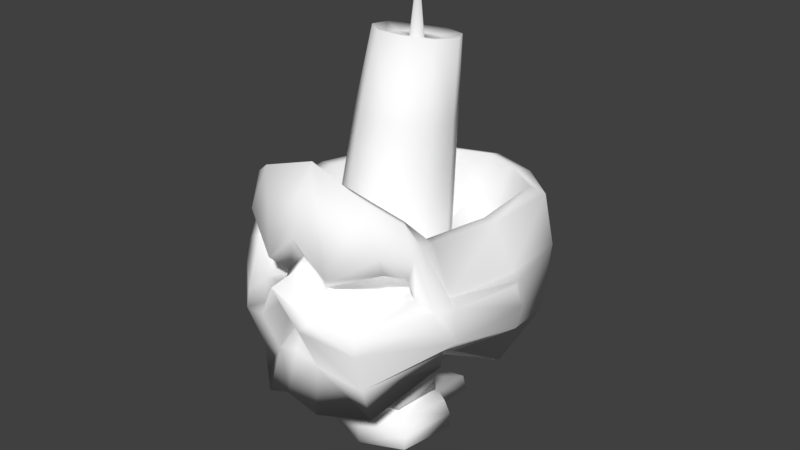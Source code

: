 # Source: head.blend  (saved by Blender 2.78.0; exported with 4.5.12 LTS)
import bpy
from mathutils import Matrix  # noqa: F401  (used for matrix-valued properties, if any)

bpy.ops.wm.read_factory_settings(use_empty=True)
scene = bpy.context.scene
scene.name = 'Scene'

# ---- collections
col_collection_1 = bpy.data.collections.new('Collection 1'); scene.collection.children.link(col_collection_1)

# ---- materials (node trees are filled in below, after node groups)
mat_ghost = bpy.data.materials.new('ghost')
mat_ghost.alpha_threshold = 0.0
mat_ghost.use_transparent_shadow = False
mat_ghost.diffuse_color = (1.0, 1.0, 1.0, 1.0)
mat_ghost.specular_color = (0.9, 0.9, 0.9)
mat_ghost.roughness = 0.5
mat_ghost.specular_intensity = 0.0

# ---- material node trees

# ---- world
world_world = bpy.data.worlds.new('World'); scene.world = world_world
world_world.color = (0.05088, 0.05088, 0.05088)
world_world.use_sun_shadow = False
world_world.sun_shadow_jitter_overblur = 0.0
world_world.cycles.sampling_method = 'MANUAL'

# ---- meshes
me_untitled = bpy.data.meshes.new('Untitled')
me_untitled.from_pydata([(9.897, -14.96, 46.32), (4.354, -20.12, 30.48), (18.32, -13.9, 30.31), (18.22, -5.745, 16.19), (17.56, -14.56, 34.29), (17.57, -8.155, 38.37), (4.542, -21.42, 28.55), (14.58, -17.48, 35.21), (14.49, -12.05, 43.12), (4.943, -25.62, 26.3), (11.13, -19.11, 26.25), (10.4, -18.74, 10.43), (12.37, -22.66, 24.4), (3.98, -27.21, 24.75), (22.52, -13.74, 25.43), (12.81, -22.96, 20.99), (20.82, 21.93, 12.79), (11.86, -20.1, 12.36), (4.254, -23.29, 16.03), (4.318, -20.87, 14.52), (6.456, -22.78, 33.42), (17.92, -13.38, 37.6), (14.72, -18.55, 38.63), (21.76, -12.87, 28.53), (23.56, -8.736, 21.32), (26.7, 6.211, 23.09), (10.85, -18.03, 48.01), (18.01, -11.53, 39.06), (16.59, -14.47, 44.04), (20.84, -7.482, 28.79), (25.32, 5.878, 26.89), (23.43, -9.592, 28.56), (16.36, 0.2508, 12.29), (23.32, 7.3, 28.35), (24.48, 8.014, 26.76), (20.49, 5.622, 37.81), (20.29, 25.71, 25.35), (18.45, 25.02, 35.72), (10.3, 34.43, 23.42), (9.347, 33.48, 34.89), (10.55, 34.52, 23.46), (10.51, 29.12, 9.333), (12.28, -11.74, 38.05), (15.39, -7.566, 38.24), (17.79, 6.136, 37.84), (14.84, 24.83, 36.32), (6.285, 31.24, 35.86), (6.421, -14.41, 39.09), (7.647, -11.15, 32.06), (11.15, -7.324, 32.3), (13.5, 6.0, 29.57), (10.36, 22.62, 27.03), (4.292, 26.49, 22.5), (3.478, -12.61, 32.78), (-0.1293, -2.294, 24.49), (20.24, -8.346, 18.27), (25.51, 6.156, 17.98), (18.59, 11.83, 5.233), (18.48, -6.577, 13.2), (12.74, -19.01, 5.823), (5.634, -25.15, 7.238), (7.004, -9.523, 25.74), (15.63, -9.97, 29.55), (13.69, -9.938, 33.09), (9.708, -10.43, 32.77), (3.428, -16.46, 31.85), (3.411, -16.95, 28.77), (-0.1984, -28.78, 32.52), (-0.1984, -28.79, 32.49), (-0.1984, -20.77, 16.34), (-0.1984, -23.56, 39.71), (-0.1984, -18.01, 51.75), (-0.1984, 32.64, 7.662), (-0.1984, 36.66, 34.97), (-0.1984, 33.24, 36.09), (-0.1984, 28.33, 29.33), (-0.1984, 16.87, 24.7), (-0.1984, -3.54, 8.071), (-0.1984, -26.32, 10.08), (-0.1984, -4.3, 8.013), (-5.34, -25.62, 26.3), (-4.939, -21.42, 28.55), (-0.1984, -23.47, 33.24), (-18.71, -13.9, 30.31), (-11.53, -19.11, 26.25), (-12.77, -22.66, 24.4), (-22.15, -12.87, 28.53), (-18.32, -13.38, 37.6), (-17.96, -14.56, 34.29), (-15.12, -18.55, 38.63), (-14.97, -17.48, 35.21), (-4.751, -20.12, 30.48), (-0.1984, -19.57, 35.75), (-6.853, -22.78, 33.42), (-4.377, -27.21, 24.75), (-13.21, -22.96, 20.99), (-22.91, -13.74, 25.43), (-4.651, -23.29, 16.03), (-12.26, -20.1, 12.36), (-22.64, -8.736, 21.32), (-13.13, -19.01, 5.823), (-6.031, -25.15, 7.238), (-18.87, -6.577, 13.2), (-20.64, -8.346, 18.27), (-0.1984, -23.69, 17.87), (-0.1984, -23.62, 28.96), (-0.1984, -20.72, 24.15), (-22.51, -9.592, 28.56), (-18.41, -11.53, 39.06), (-16.98, -14.47, 44.04), (-11.24, -18.03, 48.01), (-27.1, 6.211, 23.09), (-25.72, 5.878, 26.89), (-25.9, 6.932, 20.22), (-21.24, -7.482, 28.79), (-17.97, -8.155, 38.37), (-14.89, -12.05, 43.12), (-10.29, -14.96, 46.32), (-0.1984, -15.04, 48.44), (-24.88, 8.014, 26.76), (-23.71, 7.3, 26.96), (-20.89, 5.622, 37.81), (-20.69, 25.71, 25.35), (-18.85, 25.02, 35.72), (-21.21, 21.93, 12.79), (-10.94, 34.52, 23.46), (-10.7, 34.43, 23.42), (-9.743, 33.48, 34.89), (-10.91, 29.12, 9.333), (-0.1984, 37.97, 23.94), (-3.875, -12.61, 32.78), (-8.044, -11.15, 32.06), (-11.54, -7.324, 32.3), (-0.2676, -2.294, 24.49), (-0.1984, -4.776, 26.81), (-0.1984, -12.55, 34.01), (-15.79, -7.566, 38.24), (-12.68, -11.74, 38.05), (-18.18, 6.136, 37.84), (-15.24, 24.83, 36.32), (-6.681, 31.24, 35.86), (-6.818, -14.41, 39.09), (-13.89, 6.0, 29.57), (-10.76, 22.62, 27.03), (-4.689, 26.49, 22.5), (-0.1984, 4.611, 24.55), (-18.62, -5.745, 16.19), (-18.99, 11.83, 5.233), (-16.76, 0.4422, 13.87), (-0.1984, 17.12, 3.217), (-4.715, -20.87, 14.52), (-10.8, -18.74, 10.43), (-16.02, -9.97, 29.55), (-14.08, -9.938, 33.09), (-10.1, -10.43, 32.77), (-7.401, -9.523, 25.74), (-3.825, -16.46, 31.85), (-3.808, -16.95, 28.77), (-0.1984, -15.72, 40.25), (9.486, -5.711, -10.42), (9.486, 8.592, -13.12), (-11.68, -5.412, -10.44), (-11.68, 6.993, -13.17), (9.199, -2.921, -4.017), (9.199, 7.142, -5.944), (-8.411, -2.842, -3.117), (-8.411, 7.701, -5.08), (-1.098, -6.935, -13.12), (-1.098, 6.736, -16.11), (-1.098, 7.777, -4.216), (-1.098, -3.412, -2.374), (9.486, 8.581, -9.849), (9.486, -5.417, -7.669), (-11.68, 7.267, -10.04), (-11.68, -5.118, -7.695), (-0.9089, 21.36, -13.6), (-1.098, -7.173, -6.874), (-1.098, 10.26, -14.24), (-4.416, 10.36, -13.07), (-6.497, 10.49, -11.57), (-5.267, 11.16, -8.619), (-1.098, 11.26, -7.486), (4.685, 11.2, -8.213), (5.496, 10.54, -11.01), (2.542, 10.37, -12.95), (-0.9089, 19.94, -16.42), (-2.98, 20.02, -15.49), (-4.83, 20.11, -13.27), (-3.589, 20.39, -11.25), (-0.9089, 20.47, -10.36), (3.926, 20.53, -9.676), (4.936, 20.21, -12.11), (1.393, 20.03, -15.37), (7.294, -4.811, -2.391), (7.294, 6.673, -3.538), (-9.491, -4.573, -2.391), (-9.491, 5.414, -3.69), (7.066, -3.05, 2.858), (7.066, 5.032, 2.032), (-6.897, -3.05, 3.574), (-6.897, 5.414, 2.752), (-1.098, -5.591, -4.607), (-1.098, 5.414, -6.023), (-1.098, 5.414, 3.44), (-1.098, -3.551, 4.122), (7.294, 6.439, -0.9537), (7.294, -4.769, -0.1992), (-9.491, 5.414, -1.194), (-9.491, -4.531, -0.1992), (-0.9482, 16.79, -3.034), (-1.098, -6.21, 0.3076), (-1.098, 8.068, -4.302), (-3.729, 8.068, -3.372), (-5.379, 8.068, -2.184), (-4.404, 8.39, 0.1966), (-1.098, 8.39, 1.098), (3.487, 8.39, 0.5196), (4.13, 8.068, -1.733), (1.788, 8.068, -3.277), (-0.9482, 15.86, -5.362), (-2.59, 15.86, -4.622), (-4.057, 15.78, -2.863), (-3.073, 15.86, -1.244), (-0.9482, 15.86, -0.5321), (2.885, 15.86, 0.008221), (3.686, 15.78, -1.934), (0.8772, 15.86, -4.527), (-1.56, 14.95, 21.55), (-9.05, 12.27, 22.03), (-13.04, 5.467, 23.23), (-11.65, -2.263, 24.59), (-5.546, -7.308, 25.48), (2.425, -7.308, 25.48), (8.531, -2.263, 24.59), (9.915, 5.467, 23.23), (5.93, 12.27, 22.03), (-1.56, 19.24, 65.46), (-6.868, 17.34, 65.79), (-9.693, 12.52, 66.64), (-8.712, 7.046, 67.61), (-4.385, 3.47, 68.24), (1.264, 3.47, 68.24), (5.591, 7.046, 67.61), (6.572, 12.52, 66.64), (3.748, 17.34, 65.79), (-7.938, 16.01, 50.1), (-1.875, 18.34, 49.69), (-11.16, 10.12, 51.14), (-10.04, 3.411, 52.32), (-5.101, -0.9658, 53.1), (1.351, -0.9658, 53.1), (6.294, 3.411, 52.32), (7.414, 10.12, 51.14), (4.188, 16.01, 50.1), (-1.56, 16.52, 64.69), (-5.228, 15.2, 64.92), (-7.18, 11.87, 65.51), (-6.502, 8.089, 66.18), (-3.512, 5.618, 66.61), (0.3914, 5.618, 66.61), (3.382, 8.089, 66.18), (4.06, 11.87, 65.51), (2.108, 15.2, 64.92), (-1.56, 12.26, 65.44), (-2.452, 11.94, 65.5), (-2.926, 11.14, 65.64), (-2.761, 10.22, 65.8), (-2.035, 9.616, 65.91), (-1.086, 9.616, 65.91), (-0.3596, 10.22, 65.8), (-0.195, 11.14, 65.64), (-0.6691, 11.94, 65.5), (-3.184, 13.17, 78.56)], [], [(9, 6, 82, 67), (2, 10, 12, 23), (21, 4, 2, 23), (22, 7, 4, 21), (6, 1, 92, 82), (20, 1, 7, 22), (1, 20, 70, 92), (9, 13, 15, 12), (10, 6, 9, 12), (14, 23, 12, 15), (13, 18, 17, 15), (15, 17, 24, 14), (59, 17, 18, 60), (17, 59, 58, 55), (18, 104, 78, 60), (18, 105, 106), (23, 31, 27, 21), (21, 27, 28, 22), (22, 28, 26, 20), (20, 26, 71, 70), (23, 14, 24, 31), (25, 30, 31, 24), (24, 55, 56, 25), (17, 55, 24), (29, 5, 27, 31), (27, 5, 8, 28), (28, 8, 0, 26), (26, 0, 118, 71), (30, 34, 33, 29, 31), (29, 33, 35, 5), (34, 30, 25, 56), (34, 36, 33), (33, 36, 37, 35), (16, 36, 34, 56), (36, 40, 38), (36, 38, 39, 37), (16, 41, 40, 36), (40, 129, 38), (38, 129, 73, 39), (41, 72, 129, 40), (53, 48, 49, 54, 134, 135), (8, 5, 43, 42), (5, 35, 44, 43), (35, 37, 45, 44), (37, 39, 46, 45), (39, 73, 74, 46), (0, 8, 42, 47), (42, 43, 49, 48), (43, 44, 50, 49), (44, 45, 51, 50), (45, 46, 52, 51), (46, 74, 75, 52), (47, 42, 48, 53), (51, 52, 75, 76), (49, 50, 51, 76, 145, 54), (55, 3, 56), (57, 32, 77, 149), (60, 19, 11, 59), (59, 11, 3, 58), (32, 57, 16, 56), (3, 55, 58), (3, 32, 56), (32, 3, 11, 79, 77), (11, 19, 69, 79), (62, 63, 64, 61), (10, 2, 62, 61), (2, 4, 63, 62), (4, 7, 64, 63), (7, 1, 65, 64), (1, 6, 66, 65), (6, 10, 61, 66), (64, 65, 66, 61), (68, 13, 9, 67), (105, 18, 13, 68), (104, 18, 106), (118, 0, 47, 158), (158, 47, 53, 135), (72, 41, 16, 57, 149), (69, 19, 60, 78), (80, 67, 82, 81), (83, 86, 85, 84), (87, 86, 83, 88), (89, 87, 88, 90), (81, 82, 92, 91), (93, 89, 90, 91), (91, 92, 70, 93), (80, 85, 95, 94), (84, 85, 80, 81), (96, 95, 85, 86), (94, 95, 98, 97), (95, 96, 99, 98), (100, 101, 97, 98), (98, 103, 102, 100), (97, 101, 78, 104), (97, 106, 105), (86, 87, 108, 107), (87, 89, 109, 108), (89, 93, 110, 109), (93, 70, 71, 110), (86, 107, 99, 96), (111, 99, 107, 112), (99, 111, 113, 103), (98, 99, 103), (114, 107, 108, 115), (108, 109, 116, 115), (109, 110, 117, 116), (110, 71, 118, 117), (112, 107, 114, 120, 119), (114, 115, 121, 120), (119, 113, 111, 112), (119, 120, 122), (120, 121, 123, 122), (124, 113, 119, 122), (122, 126, 125), (122, 123, 127, 126), (124, 122, 125, 128), (125, 126, 129), (126, 127, 73, 129), (128, 125, 129, 72), (130, 135, 134, 133, 132, 131), (116, 137, 136, 115), (115, 136, 138, 121), (121, 138, 139, 123), (123, 139, 140, 127), (127, 140, 74, 73), (117, 141, 137, 116), (137, 131, 132, 136), (136, 132, 142, 138), (138, 142, 143, 139), (139, 143, 144, 140), (140, 144, 75, 74), (141, 130, 131, 137), (143, 76, 75, 144), (132, 133, 145, 76, 143, 142), (103, 113, 146), (147, 149, 77, 148), (101, 100, 151, 150), (100, 102, 146, 151), (148, 113, 124, 147), (146, 102, 103), (146, 113, 148), (148, 77, 79, 151, 146), (151, 79, 69, 150), (152, 155, 154, 153), (84, 155, 152, 83), (83, 152, 153, 88), (88, 153, 154, 90), (90, 154, 156, 91), (91, 156, 157, 81), (81, 157, 155, 84), (154, 155, 157, 156), (68, 67, 80, 94), (105, 68, 94, 97), (104, 106, 97), (118, 158, 141, 117), (158, 135, 130, 141), (72, 149, 147, 124, 128), (69, 78, 101, 150), (159, 167, 168, 160), (163, 164, 169, 170), (159, 160, 171, 172), (192, 185, 175, 191), (162, 161, 174, 173), (161, 167, 176, 174), (167, 161, 162, 168), (169, 166, 165, 170), (185, 186, 187, 175), (167, 159, 172, 176), (171, 164, 163, 172), (175, 189, 190, 191), (174, 165, 166, 173), (176, 170, 165, 174), (187, 188, 189, 175), (172, 163, 170, 176), (168, 162, 178, 177), (162, 173, 179, 178), (173, 166, 180, 179), (166, 169, 181, 180), (169, 164, 182, 181), (164, 171, 183, 182), (171, 160, 184, 183), (160, 168, 177, 184), (177, 178, 186, 185), (178, 179, 187, 186), (179, 180, 188, 187), (180, 181, 189, 188), (181, 182, 190, 189), (182, 183, 191, 190), (183, 184, 192, 191), (184, 177, 185, 192), (193, 201, 202, 194), (197, 198, 203, 204), (193, 194, 205, 206), (226, 219, 209, 225), (196, 195, 208, 207), (195, 201, 210, 208), (201, 195, 196, 202), (203, 200, 199, 204), (219, 220, 221, 209), (201, 193, 206, 210), (205, 198, 197, 206), (209, 223, 224, 225), (208, 199, 200, 207), (210, 204, 199, 208), (221, 222, 223, 209), (206, 197, 204, 210), (202, 196, 212, 211), (196, 207, 213, 212), (207, 200, 214, 213), (200, 203, 215, 214), (203, 198, 216, 215), (198, 205, 217, 216), (205, 194, 218, 217), (194, 202, 211, 218), (211, 212, 220, 219), (212, 213, 221, 220), (213, 214, 222, 221), (214, 215, 223, 222), (215, 216, 224, 223), (216, 217, 225, 224), (217, 218, 226, 225), (218, 211, 219, 226), (227, 228, 245, 246), (228, 229, 247, 245), (229, 230, 248, 247), (230, 231, 249, 248), (231, 232, 250, 249), (232, 233, 251, 250), (233, 234, 252, 251), (234, 235, 253, 252), (235, 227, 246, 253), (245, 237, 236, 246), (247, 238, 237, 245), (248, 239, 238, 247), (249, 240, 239, 248), (250, 241, 240, 249), (251, 242, 241, 250), (252, 243, 242, 251), (253, 244, 243, 252), (246, 236, 244, 253), (236, 237, 255, 254), (237, 238, 256, 255), (238, 239, 257, 256), (239, 240, 258, 257), (240, 241, 259, 258), (241, 242, 260, 259), (242, 243, 261, 260), (243, 244, 262, 261), (244, 236, 254, 262), (254, 255, 264, 263), (255, 256, 265, 264), (256, 257, 266, 265), (257, 258, 267, 266), (258, 259, 268, 267), (259, 260, 269, 268), (260, 261, 270, 269), (261, 262, 271, 270), (262, 254, 263, 271), (263, 264, 272), (264, 265, 272), (265, 266, 272), (266, 267, 272), (267, 268, 272), (268, 269, 272), (269, 270, 272), (270, 271, 272), (271, 263, 272)])
me_untitled.polygons.foreach_set('use_smooth', [True] * 267)
_uv = me_untitled.uv_layers.new(name='UVChannel_1')
_uv.uv.foreach_set('vector', [0.7275, 0.06645, 0.7218, 0.05695, 0.7296, 0.05808, 0.7372, 0.0675, 0.6939, 0.05193, 0.7117, 0.05714, 0.7179, 0.06548, 0.688, 0.05406, 0.6941, 0.04076, 0.6974, 0.04612, 0.6939, 0.05193, 0.688, 0.05406, 0.7109, 0.04342, 0.7081, 0.04711, 0.6974, 0.04612, 0.6941, 0.04076, 0.7218, 0.05695, 0.7211, 0.05164, 0.727, 0.04996, 0.7296, 0.05808, 0.7223, 0.04591, 0.7211, 0.05164, 0.7081, 0.04711, 0.7109, 0.04342, 0.7211, 0.05164, 0.7223, 0.04591, 0.7271, 0.04203, 0.727, 0.04996, 0.7275, 0.06645, 0.7298, 0.06938, 0.7178, 0.06891, 0.7179, 0.06548, 0.7117, 0.05714, 0.7218, 0.05695, 0.7275, 0.06645, 0.7179, 0.06548, 0.6892, 0.05881, 0.688, 0.05406, 0.7179, 0.06548, 0.7178, 0.06891, 0.7298, 0.06938, 0.7215, 0.07712, 0.7102, 0.07756, 0.7178, 0.06891, 0.7178, 0.06891, 0.7102, 0.07756, 0.6702, 0.06304, 0.6892, 0.05881, 0.7069, 0.08456, 0.7102, 0.07756, 0.7215, 0.07712, 0.723, 0.08497, 0.7102, 0.07756, 0.7069, 0.08456, 0.6623, 0.07838, 0.6686, 0.06999, 0.7215, 0.07712, 0.7224, 0.07795, 0.7267, 0.08215, 0.723, 0.08497, 0.7215, 0.07712, 0.7318, 0.07797, 0.727, 0.08245, 0.688, 0.05406, 0.6747, 0.05184, 0.6876, 0.03596, 0.6941, 0.04076, 0.6941, 0.04076, 0.6876, 0.03596, 0.7007, 0.03467, 0.7109, 0.04342, 0.7109, 0.04342, 0.7007, 0.03467, 0.7127, 0.03394, 0.7223, 0.04591, 0.7223, 0.04591, 0.7127, 0.03394, 0.7203, 0.02748, 0.7271, 0.04203, 0.688, 0.05406, 0.6892, 0.05881, 0.6702, 0.06304, 0.6747, 0.05184, 0.5961, 0.05348, 0.5982, 0.04633, 0.6747, 0.05184, 0.6702, 0.06304, 0.6702, 0.06304, 0.6686, 0.06999, 0.5952, 0.06313, 0.5961, 0.05348, 0.7102, 0.07756, 0.6686, 0.06999, 0.6702, 0.06304, 0.6653, 0.04706, 0.6722, 0.03076, 0.6876, 0.03596, 0.6747, 0.05184, 0.6876, 0.03596, 0.6722, 0.03076, 0.693, 0.02912, 0.7007, 0.03467, 0.7007, 0.03467, 0.693, 0.02912, 0.7064, 0.02812, 0.7127, 0.03394, 0.7127, 0.03394, 0.7064, 0.02812, 0.7146, 0.02145, 0.7203, 0.02748, 0.5982, 0.04633, 0.5868, 0.04507, 0.591, 0.04107, 0.6653, 0.04706, 0.6747, 0.05184, 0.6653, 0.04706, 0.591, 0.04107, 0.6014, 0.02286, 0.6722, 0.03076, 0.5868, 0.04507, 0.5982, 0.04633, 0.5961, 0.05348, 0.5952, 0.06313, 0.5868, 0.04507, 0.4905, 0.04167, 0.591, 0.04107, 0.591, 0.04107, 0.4905, 0.04167, 0.4933, 0.02062, 0.6014, 0.02286, 0.51, 0.0663, 0.4905, 0.04167, 0.5868, 0.04507, 0.5952, 0.06313, 0.4905, 0.04167, 0.4398, 0.04808, 0.4401, 0.04859, 0.4905, 0.04167, 0.4401, 0.04859, 0.441, 0.02519, 0.4933, 0.02062, 0.51, 0.0663, 0.4674, 0.07597, 0.4398, 0.04808, 0.4905, 0.04167, 0.4398, 0.04808, 0.412, 0.05329, 0.4401, 0.04859, 0.4401, 0.04859, 0.412, 0.05329, 0.4135, 0.02871, 0.441, 0.02519, 0.4674, 0.07597, 0.4411, 0.08783, 0.412, 0.05329, 0.4398, 0.04808, 0.8233, 0.7183, 0.8186, 0.7133, 0.8133, 0.7001, 0.8312, 0.6818, 0.8301, 0.6913, 0.8276, 0.7194, 0.8041, 0.7225, 0.8002, 0.7046, 0.8035, 0.7024, 0.8103, 0.718, 0.8002, 0.7046, 0.7973, 0.6507, 0.8011, 0.6491, 0.8035, 0.7024, 0.7973, 0.6507, 0.811, 0.581, 0.8153, 0.5832, 0.8011, 0.6491, 0.811, 0.581, 0.8283, 0.5615, 0.8297, 0.569, 0.8153, 0.5832, 0.8283, 0.5615, 0.84, 0.5537, 0.8387, 0.5642, 0.8297, 0.569, 0.8116, 0.735, 0.8041, 0.7225, 0.8103, 0.718, 0.8187, 0.727, 0.8103, 0.718, 0.8035, 0.7024, 0.8133, 0.7001, 0.8186, 0.7133, 0.8035, 0.7024, 0.8011, 0.6491, 0.8135, 0.6503, 0.8133, 0.7001, 0.8011, 0.6491, 0.8153, 0.5832, 0.825, 0.5938, 0.8135, 0.6503, 0.8153, 0.5832, 0.8297, 0.569, 0.8317, 0.5856, 0.825, 0.5938, 0.8297, 0.569, 0.8387, 0.5642, 0.837, 0.5807, 0.8317, 0.5856, 0.8187, 0.727, 0.8103, 0.718, 0.8186, 0.7133, 0.8233, 0.7183, 0.825, 0.5938, 0.8317, 0.5856, 0.837, 0.5807, 0.8347, 0.6137, 0.8133, 0.7001, 0.8135, 0.6503, 0.825, 0.5938, 0.8347, 0.6137, 0.8322, 0.6565, 0.8312, 0.6818, 0.6686, 0.06999, 0.657, 0.07517, 0.5952, 0.06313, 0.6654, 0.2446, 0.7062, 0.2449, 0.7197, 0.2662, 0.6477, 0.2686, 0.7942, 0.2546, 0.7784, 0.2589, 0.7713, 0.2502, 0.7736, 0.2442, 0.7736, 0.2442, 0.7713, 0.2502, 0.7268, 0.241, 0.7306, 0.2384, 0.6261, 0.08352, 0.5621, 0.08874, 0.51, 0.0663, 0.5952, 0.06313, 0.657, 0.07517, 0.6686, 0.06999, 0.6623, 0.07838, 0.657, 0.07517, 0.6261, 0.08352, 0.5952, 0.06313, 0.7062, 0.2449, 0.7268, 0.241, 0.7713, 0.2502, 0.7228, 0.2661, 0.7197, 0.2662, 0.7713, 0.2502, 0.7784, 0.2589, 0.7785, 0.2639, 0.7228, 0.2661, 0.2582, 0.9137, 0.2581, 0.9123, 0.2582, 0.9107, 0.2599, 0.9102, 0.2958, 0.9143, 0.2611, 0.9151, 0.2582, 0.9137, 0.2599, 0.9102, 0.2611, 0.9151, 0.2512, 0.9061, 0.2581, 0.9123, 0.2582, 0.9137, 0.2512, 0.9061, 0.2452, 0.8848, 0.2582, 0.9107, 0.2581, 0.9123, 0.2452, 0.8848, 0.2781, 0.8856, 0.265, 0.8965, 0.2582, 0.9107, 0.2781, 0.8856, 0.2911, 0.8946, 0.2708, 0.8978, 0.265, 0.8965, 0.2911, 0.8946, 0.2958, 0.9143, 0.2599, 0.9102, 0.2708, 0.8978, 0.2582, 0.9107, 0.265, 0.8965, 0.2708, 0.8978, 0.2599, 0.9102, 0.7372, 0.06773, 0.7298, 0.06938, 0.7275, 0.06645, 0.7372, 0.0675, 0.7318, 0.07797, 0.7215, 0.07712, 0.7298, 0.06938, 0.7372, 0.06773, 0.7224, 0.07795, 0.7215, 0.07712, 0.727, 0.08245, 0.8249, 0.7407, 0.8116, 0.735, 0.8187, 0.727, 0.8261, 0.731, 0.8261, 0.731, 0.8187, 0.727, 0.8233, 0.7183, 0.8276, 0.7194, 0.4411, 0.08783, 0.4674, 0.07597, 0.51, 0.0663, 0.5621, 0.08874, 0.5235, 0.1169, 0.7785, 0.2639, 0.7784, 0.2589, 0.7942, 0.2546, 0.7971, 0.2631, 0.7504, 0.1482, 0.7633, 0.1443, 0.7554, 0.159, 0.7449, 0.1627, 0.7071, 0.1755, 0.6986, 0.1736, 0.7374, 0.1519, 0.7307, 0.1648, 0.709, 0.1909, 0.6986, 0.1736, 0.7071, 0.1755, 0.7128, 0.1829, 0.7326, 0.1844, 0.709, 0.1909, 0.7128, 0.1829, 0.7279, 0.1796, 0.7449, 0.1627, 0.7554, 0.159, 0.7543, 0.1711, 0.7454, 0.1703, 0.7485, 0.1782, 0.7326, 0.1844, 0.7279, 0.1796, 0.7454, 0.1703, 0.7454, 0.1703, 0.7543, 0.1711, 0.7566, 0.1827, 0.7485, 0.1782, 0.7504, 0.1482, 0.7374, 0.1519, 0.7365, 0.1472, 0.7528, 0.1436, 0.7307, 0.1648, 0.7374, 0.1519, 0.7504, 0.1482, 0.7449, 0.1627, 0.6996, 0.167, 0.7365, 0.1472, 0.7374, 0.1519, 0.6986, 0.1736, 0.7528, 0.1436, 0.7365, 0.1472, 0.7242, 0.1371, 0.7395, 0.1351, 0.7365, 0.1472, 0.6996, 0.167, 0.673, 0.1644, 0.7242, 0.1371, 0.718, 0.1284, 0.7398, 0.1241, 0.7395, 0.1351, 0.7242, 0.1371, 0.7242, 0.1371, 0.6697, 0.157, 0.6595, 0.1468, 0.718, 0.1284, 0.7395, 0.1351, 0.7398, 0.1241, 0.7454, 0.127, 0.7406, 0.1337, 0.7395, 0.1351, 0.7458, 0.1264, 0.7534, 0.1314, 0.6986, 0.1736, 0.709, 0.1909, 0.7005, 0.1983, 0.681, 0.1792, 0.709, 0.1909, 0.7326, 0.1844, 0.7193, 0.1988, 0.7005, 0.1983, 0.7326, 0.1844, 0.7485, 0.1782, 0.7371, 0.1979, 0.7193, 0.1988, 0.7485, 0.1782, 0.7566, 0.1827, 0.75, 0.2059, 0.7371, 0.1979, 0.6986, 0.1736, 0.681, 0.1792, 0.673, 0.1644, 0.6996, 0.167, 0.5757, 0.187, 0.673, 0.1644, 0.681, 0.1792, 0.5796, 0.1956, 0.673, 0.1644, 0.5757, 0.187, 0.5691, 0.1814, 0.6697, 0.157, 0.7242, 0.1371, 0.673, 0.1644, 0.6697, 0.157, 0.6685, 0.1849, 0.681, 0.1792, 0.7005, 0.1983, 0.6798, 0.2062, 0.7005, 0.1983, 0.7193, 0.1988, 0.7087, 0.2076, 0.6798, 0.2062, 0.7193, 0.1988, 0.7371, 0.1979, 0.7286, 0.2078, 0.7087, 0.2076, 0.7371, 0.1979, 0.75, 0.2059, 0.7429, 0.2165, 0.7286, 0.2078, 0.5796, 0.1956, 0.681, 0.1792, 0.6685, 0.1849, 0.571, 0.2018, 0.5657, 0.199, 0.6685, 0.1849, 0.6798, 0.2062, 0.5876, 0.2263, 0.571, 0.2018, 0.5657, 0.199, 0.5691, 0.1814, 0.5757, 0.187, 0.5796, 0.1956, 0.5657, 0.199, 0.571, 0.2018, 0.4502, 0.2194, 0.571, 0.2018, 0.5876, 0.2263, 0.4568, 0.2441, 0.4502, 0.2194, 0.4691, 0.1866, 0.5691, 0.1814, 0.5657, 0.199, 0.4502, 0.2194, 0.4502, 0.2194, 0.3898, 0.2196, 0.3897, 0.2203, 0.4502, 0.2194, 0.4568, 0.2441, 0.3946, 0.2469, 0.3898, 0.2196, 0.4691, 0.1866, 0.4502, 0.2194, 0.3897, 0.2203, 0.4175, 0.1828, 0.3897, 0.2203, 0.3898, 0.2196, 0.3562, 0.2187, 0.3898, 0.2196, 0.3946, 0.2469, 0.3619, 0.2471, 0.3562, 0.2187, 0.4175, 0.1828, 0.3897, 0.2203, 0.3562, 0.2187, 0.3849, 0.1735, 0.832, 0.7193, 0.8276, 0.7194, 0.8301, 0.6913, 0.8301, 0.6822, 0.8456, 0.7037, 0.8377, 0.7155, 0.8498, 0.7282, 0.8447, 0.7221, 0.8554, 0.7083, 0.8586, 0.7119, 0.8586, 0.7119, 0.8554, 0.7083, 0.8643, 0.6528, 0.868, 0.6549, 0.868, 0.6549, 0.8643, 0.6528, 0.8573, 0.5874, 0.8614, 0.5865, 0.8614, 0.5865, 0.8573, 0.5874, 0.8464, 0.571, 0.8495, 0.564, 0.8495, 0.564, 0.8464, 0.571, 0.8387, 0.5642, 0.84, 0.5537, 0.8393, 0.7385, 0.8344, 0.7289, 0.8447, 0.7221, 0.8498, 0.7282, 0.8447, 0.7221, 0.8377, 0.7155, 0.8456, 0.7037, 0.8554, 0.7083, 0.8554, 0.7083, 0.8456, 0.7037, 0.8518, 0.6525, 0.8643, 0.6528, 0.8643, 0.6528, 0.8518, 0.6525, 0.8466, 0.5958, 0.8573, 0.5874, 0.8573, 0.5874, 0.8466, 0.5958, 0.8413, 0.5865, 0.8464, 0.571, 0.8464, 0.571, 0.8413, 0.5865, 0.837, 0.5807, 0.8387, 0.5642, 0.8344, 0.7289, 0.832, 0.7193, 0.8377, 0.7155, 0.8447, 0.7221, 0.8466, 0.5958, 0.8347, 0.6137, 0.837, 0.5807, 0.8413, 0.5865, 0.8456, 0.7037, 0.8301, 0.6822, 0.8322, 0.6565, 0.8347, 0.6137, 0.8466, 0.5958, 0.8518, 0.6525, 0.6697, 0.157, 0.5691, 0.1814, 0.653, 0.152, 0.6669, 0.2913, 0.6477, 0.2686, 0.7197, 0.2662, 0.7076, 0.2892, 0.7949, 0.2718, 0.7753, 0.2839, 0.7724, 0.2781, 0.7788, 0.2688, 0.7753, 0.2839, 0.733, 0.2934, 0.7288, 0.2909, 0.7724, 0.2781, 0.6095, 0.1484, 0.5691, 0.1814, 0.4691, 0.1866, 0.5268, 0.1496, 0.653, 0.152, 0.6595, 0.1468, 0.6697, 0.157, 0.653, 0.152, 0.5691, 0.1814, 0.6095, 0.1484, 0.7076, 0.2892, 0.7197, 0.2662, 0.7228, 0.2661, 0.7724, 0.2781, 0.7288, 0.2909, 0.7724, 0.2781, 0.7228, 0.2661, 0.7785, 0.2639, 0.7788, 0.2688, 0.7567, 0.4225, 0.76, 0.4245, 0.7607, 0.4264, 0.7584, 0.4246, 0.7884, 0.4224, 0.76, 0.4245, 0.7567, 0.4225, 0.7527, 0.4219, 0.7527, 0.4219, 0.7567, 0.4225, 0.7584, 0.4246, 0.7581, 0.4363, 0.7581, 0.4363, 0.7584, 0.4246, 0.7607, 0.4264, 0.7756, 0.4528, 0.7756, 0.4528, 0.7607, 0.4264, 0.7871, 0.4346, 0.8098, 0.4462, 0.8098, 0.4462, 0.7871, 0.4346, 0.7904, 0.433, 0.8068, 0.4357, 0.8068, 0.4357, 0.7904, 0.433, 0.76, 0.4245, 0.7884, 0.4224, 0.7607, 0.4264, 0.76, 0.4245, 0.7904, 0.433, 0.7871, 0.4346, 0.7632, 0.144, 0.7633, 0.1443, 0.7504, 0.1482, 0.7528, 0.1436, 0.7534, 0.1314, 0.7632, 0.144, 0.7528, 0.1436, 0.7395, 0.1351, 0.7406, 0.1337, 0.7458, 0.1264, 0.7395, 0.1351, 0.8249, 0.7407, 0.8261, 0.731, 0.8344, 0.7289, 0.8393, 0.7385, 0.8261, 0.731, 0.8276, 0.7194, 0.832, 0.7193, 0.8344, 0.7289, 0.3849, 0.1735, 0.4759, 0.1239, 0.5268, 0.1496, 0.4691, 0.1866, 0.4175, 0.1828, 0.7785, 0.2639, 0.7971, 0.2631, 0.7949, 0.2718, 0.7788, 0.2688, 0.5954, 0.9521, 0.6024, 0.9594, 0.5601, 0.9674, 0.5544, 0.9556, 0.5893, 0.9487, 0.5588, 0.9491, 0.5555, 0.9363, 0.5946, 0.9394, 0.5954, 0.9521, 0.5544, 0.9556, 0.5541, 0.9527, 0.5951, 0.9516, 0.4979, 0.9636, 0.4966, 0.9677, 0.4904, 0.9592, 0.4989, 0.9574, 0.7997, 0.7763, 0.8318, 0.7824, 0.8315, 0.7833, 0.7986, 0.7801, 0.8318, 0.7824, 0.8398, 0.7762, 0.8413, 0.7845, 0.8315, 0.7833, 0.8398, 0.7762, 0.8318, 0.7824, 0.7997, 0.7763, 0.8008, 0.762, 0.7921, 0.7981, 0.7954, 0.7874, 0.8275, 0.7886, 0.8317, 0.7951, 0.7428, 0.7626, 0.7438, 0.7655, 0.7441, 0.7693, 0.7375, 0.7679, 0.6024, 0.9594, 0.5954, 0.9521, 0.5951, 0.9516, 0.6057, 0.9505, 0.5541, 0.9527, 0.5588, 0.9491, 0.5893, 0.9487, 0.5951, 0.9516, 0.4904, 0.9592, 0.4929, 0.9513, 0.4973, 0.9556, 0.4989, 0.9574, 0.8315, 0.7833, 0.8275, 0.7886, 0.7954, 0.7874, 0.7986, 0.7801, 0.8413, 0.7845, 0.8317, 0.7951, 0.8275, 0.7886, 0.8315, 0.7833, 0.7441, 0.7693, 0.7422, 0.7716, 0.7396, 0.774, 0.7375, 0.7679, 0.5951, 0.9516, 0.5893, 0.9487, 0.5946, 0.9394, 0.6057, 0.9505, 0.8008, 0.762, 0.7997, 0.7763, 0.7858, 0.7703, 0.7859, 0.7648, 0.7997, 0.7763, 0.7986, 0.7801, 0.7849, 0.7757, 0.7858, 0.7703, 0.7986, 0.7801, 0.7954, 0.7874, 0.7808, 0.7813, 0.7849, 0.7757, 0.7954, 0.7874, 0.7921, 0.7981, 0.7777, 0.7882, 0.7808, 0.7813, 0.5555, 0.9363, 0.5588, 0.9491, 0.5427, 0.9483, 0.5402, 0.9388, 0.5588, 0.9491, 0.5541, 0.9527, 0.5458, 0.9537, 0.5427, 0.9483, 0.5541, 0.9527, 0.5544, 0.9556, 0.5466, 0.96, 0.5458, 0.9537, 0.5544, 0.9556, 0.5601, 0.9674, 0.5476, 0.9665, 0.5466, 0.96, 0.7859, 0.7648, 0.7858, 0.7703, 0.7438, 0.7655, 0.7428, 0.7626, 0.7858, 0.7703, 0.7849, 0.7757, 0.7441, 0.7693, 0.7438, 0.7655, 0.7849, 0.7757, 0.7808, 0.7813, 0.7422, 0.7716, 0.7441, 0.7693, 0.7808, 0.7813, 0.7777, 0.7882, 0.7396, 0.774, 0.7422, 0.7716, 0.5402, 0.9388, 0.5427, 0.9483, 0.4973, 0.9556, 0.4929, 0.9513, 0.5427, 0.9483, 0.5458, 0.9537, 0.4989, 0.9574, 0.4973, 0.9556, 0.5458, 0.9537, 0.5466, 0.96, 0.4979, 0.9636, 0.4989, 0.9574, 0.5466, 0.96, 0.5476, 0.9665, 0.4966, 0.9677, 0.4979, 0.9636, 0.7087, 0.8757, 0.7129, 0.8824, 0.6785, 0.8834, 0.676, 0.8735, 0.7053, 0.8727, 0.6815, 0.869, 0.6809, 0.8588, 0.7108, 0.8664, 0.7087, 0.8757, 0.676, 0.8735, 0.6766, 0.8712, 0.7089, 0.8754, 0.63, 0.8737, 0.6283, 0.8766, 0.6248, 0.8696, 0.6322, 0.8691, 0.9156, 0.5202, 0.8916, 0.5211, 0.8915, 0.5206, 0.9154, 0.5182, 0.8916, 0.5211, 0.8875, 0.5269, 0.8841, 0.5215, 0.8915, 0.5206, 0.8875, 0.5269, 0.8916, 0.5211, 0.9156, 0.5202, 0.9169, 0.5288, 0.9153, 0.507, 0.9154, 0.5136, 0.893, 0.5167, 0.8892, 0.5131, 0.9727, 0.5255, 0.971, 0.5226, 0.9696, 0.5188, 0.9772, 0.5193, 0.7129, 0.8824, 0.7087, 0.8757, 0.7089, 0.8754, 0.7172, 0.8759, 0.6766, 0.8712, 0.6815, 0.869, 0.7053, 0.8727, 0.7089, 0.8754, 0.6248, 0.8696, 0.6283, 0.8632, 0.6315, 0.8673, 0.6322, 0.8691, 0.8915, 0.5206, 0.893, 0.5167, 0.9154, 0.5136, 0.9154, 0.5182, 0.8841, 0.5215, 0.8892, 0.5131, 0.893, 0.5167, 0.8915, 0.5206, 0.9696, 0.5188, 0.9709, 0.5158, 0.9732, 0.5124, 0.9772, 0.5193, 0.7089, 0.8754, 0.7053, 0.8727, 0.7108, 0.8664, 0.7172, 0.8759, 0.9169, 0.5288, 0.9156, 0.5202, 0.9253, 0.5231, 0.9259, 0.5278, 0.9156, 0.5202, 0.9154, 0.5182, 0.925, 0.5192, 0.9253, 0.5231, 0.9154, 0.5182, 0.9154, 0.5136, 0.9267, 0.5145, 0.925, 0.5192, 0.9154, 0.5136, 0.9153, 0.507, 0.9273, 0.5082, 0.9267, 0.5145, 0.6809, 0.8588, 0.6815, 0.869, 0.6687, 0.8665, 0.6681, 0.8588, 0.6815, 0.869, 0.6766, 0.8712, 0.6699, 0.8709, 0.6687, 0.8665, 0.6766, 0.8712, 0.676, 0.8735, 0.6694, 0.8759, 0.6699, 0.8709, 0.676, 0.8735, 0.6785, 0.8834, 0.6692, 0.8811, 0.6694, 0.8759, 0.9259, 0.5278, 0.9253, 0.5231, 0.971, 0.5226, 0.9727, 0.5255, 0.9253, 0.5231, 0.925, 0.5192, 0.9696, 0.5188, 0.971, 0.5226, 0.925, 0.5192, 0.9267, 0.5145, 0.9709, 0.5158, 0.9696, 0.5188, 0.9267, 0.5145, 0.9273, 0.5082, 0.9732, 0.5124, 0.9709, 0.5158, 0.6681, 0.8588, 0.6687, 0.8665, 0.6315, 0.8673, 0.6283, 0.8632, 0.6687, 0.8665, 0.6699, 0.8709, 0.6322, 0.8691, 0.6315, 0.8673, 0.6699, 0.8709, 0.6694, 0.8759, 0.63, 0.8737, 0.6322, 0.8691, 0.6694, 0.8759, 0.6692, 0.8811, 0.6283, 0.8766, 0.63, 0.8737, 0.7548, 0.3414, 0.7678, 0.3394, 0.7648, 0.3755, 0.7547, 0.3769, 0.7678, 0.3394, 0.791, 0.3347, 0.7845, 0.3717, 0.7648, 0.3755, 0.791, 0.3347, 0.8169, 0.3299, 0.8068, 0.3676, 0.7845, 0.3717, 0.8169, 0.3299, 0.8355, 0.3276, 0.8226, 0.3654, 0.8068, 0.3676, 0.8355, 0.3276, 0.8448, 0.3309, 0.8299, 0.3685, 0.8226, 0.3654, 0.6738, 0.3264, 0.6925, 0.3289, 0.7023, 0.367, 0.6863, 0.3649, 0.6925, 0.3289, 0.7186, 0.334, 0.7248, 0.3714, 0.7023, 0.367, 0.7186, 0.334, 0.7418, 0.3391, 0.7446, 0.3754, 0.7248, 0.3714, 0.7418, 0.3391, 0.7548, 0.3414, 0.7547, 0.3769, 0.7446, 0.3754, 0.7648, 0.3755, 0.7641, 0.395, 0.7545, 0.3959, 0.7547, 0.3769, 0.7845, 0.3717, 0.781, 0.3922, 0.7641, 0.395, 0.7648, 0.3755, 0.8068, 0.3676, 0.7996, 0.3889, 0.781, 0.3922, 0.7845, 0.3717, 0.8226, 0.3654, 0.813, 0.3873, 0.7996, 0.3889, 0.8068, 0.3676, 0.8299, 0.3685, 0.8193, 0.3904, 0.813, 0.3873, 0.8226, 0.3654, 0.7023, 0.367, 0.7096, 0.3885, 0.6963, 0.3868, 0.6863, 0.3649, 0.7248, 0.3714, 0.7282, 0.392, 0.7096, 0.3885, 0.7023, 0.367, 0.7446, 0.3754, 0.7449, 0.395, 0.7282, 0.392, 0.7248, 0.3714, 0.7547, 0.3769, 0.7545, 0.3959, 0.7449, 0.395, 0.7446, 0.3754, 0.9228, 0.8726, 0.9308, 0.8674, 0.9377, 0.8711, 0.9322, 0.8747, 0.9308, 0.8674, 0.9479, 0.8673, 0.9495, 0.8711, 0.9377, 0.8711, 0.9479, 0.8673, 0.9664, 0.8709, 0.9623, 0.8735, 0.9495, 0.8711, 0.9664, 0.8709, 0.9778, 0.8777, 0.9702, 0.878, 0.9623, 0.8735, 0.9778, 0.8777, 0.977, 0.8845, 0.9696, 0.8826, 0.9702, 0.878, 0.8949, 0.9354, 0.903, 0.9246, 0.9078, 0.9254, 0.9022, 0.9328, 0.903, 0.9246, 0.9185, 0.9139, 0.9186, 0.918, 0.9078, 0.9254, 0.9185, 0.9139, 0.934, 0.9079, 0.9292, 0.9137, 0.9186, 0.918, 0.934, 0.9079, 0.943, 0.9096, 0.9353, 0.9149, 0.9292, 0.9137, 0.9322, 0.8747, 0.9377, 0.8711, 0.9483, 0.8767, 0.9469, 0.877, 0.9377, 0.8711, 0.9495, 0.8711, 0.9512, 0.8768, 0.9483, 0.8767, 0.9495, 0.8711, 0.9623, 0.8735, 0.9544, 0.8774, 0.9512, 0.8768, 0.9623, 0.8735, 0.9702, 0.878, 0.9565, 0.8782, 0.9544, 0.8774, 0.9702, 0.878, 0.9696, 0.8826, 0.9569, 0.8792, 0.9565, 0.8782, 0.9022, 0.9328, 0.9078, 0.9254, 0.9165, 0.9256, 0.915, 0.9272, 0.9078, 0.9254, 0.9186, 0.918, 0.9192, 0.9239, 0.9165, 0.9256, 0.9186, 0.918, 0.9292, 0.9137, 0.9219, 0.9227, 0.9192, 0.9239, 0.9292, 0.9137, 0.9353, 0.9149, 0.9234, 0.9226, 0.9219, 0.9227, 0.9469, 0.877, 0.9483, 0.8767, 0.9434, 0.8919, 0.9483, 0.8767, 0.9512, 0.8768, 0.9434, 0.8919, 0.9512, 0.8768, 0.9544, 0.8774, 0.9434, 0.8919, 0.9544, 0.8774, 0.9565, 0.8782, 0.9434, 0.8919, 0.9565, 0.8782, 0.9569, 0.8792, 0.9434, 0.8919, 0.915, 0.9272, 0.9165, 0.9256, 0.9324, 0.9357, 0.9165, 0.9256, 0.9192, 0.9239, 0.9324, 0.9357, 0.9192, 0.9239, 0.9219, 0.9227, 0.9324, 0.9357, 0.9219, 0.9227, 0.9234, 0.9226, 0.9324, 0.9357])
_uv.active_render = True
_uv = me_untitled.uv_layers.new(name='UVChannel_2')
_uv.uv.foreach_set('vector', [-0.1011, -0.6425, -0.4873, -0.626, 0.03783, 0.0, -0.3137, -0.6092, -0.2148, -0.8932, -0.1011, -0.6425, -0.2005, -0.7151, -0.3714, -0.9044, -0.5499, -0.8162, -0.5543, 0.03433, -0.2148, -0.8932, -0.3714, -0.9044, 0.1699, -0.8133, -0.4873, -0.626, -0.5543, 0.03433, -0.5499, -0.8162, -0.4873, -0.626, -0.2148, -0.8932, -0.1298, 0.2611, 0.03783, 0.0, -0.2765, -0.9605, -0.2148, -0.8932, -0.4873, -0.626, 0.1699, -0.8133, -0.2148, -0.8932, -0.2765, -0.9605, -0.2798, -0.5307, -0.1298, 0.2611, -0.1011, -0.6425, 0.451, -0.004483, -0.1298, -0.2611, -0.2005, -0.7151, -0.1011, -0.6425, -0.4873, -0.626, -0.1011, -0.6425, -0.2005, -0.7151, -0.28, -0.7723, -0.3714, -0.9044, -0.2005, -0.7151, -0.1298, -0.2611, 0.451, -0.004483, -0.3364, -0.6783, 0.1296, 0.6678, -0.1298, -0.2611, -0.1298, -0.2611, 0.1296, 0.6678, -0.8668, -0.498, -0.28, -0.7723, 0.4852, 0.2519, 0.1296, 0.6678, -0.3364, -0.6783, 0.07774, 0.3172, 0.1296, 0.6678, 0.4852, 0.2519, -0.2474, 0.2784, 0.1722, 0.5731, -0.3364, -0.6783, -0.9118, 0.0, 0.5452, -1.941e-08, 0.07774, 0.3172, -0.3364, -0.6783, -0.8908, 0.2186, -0.9348, 0.09851, -0.3714, -0.9044, 0.1469, -0.9854, -0.245, -0.9536, -0.5499, -0.8162, -0.5499, -0.8162, -0.245, -0.9536, -0.4381, -0.8983, 0.1699, -0.8133, 0.1699, -0.8133, -0.4381, -0.8983, -0.8908, -0.2186, -0.2765, -0.9605, -0.2765, -0.9605, -0.8908, -0.2186, -0.9546, -0.2919, -0.2798, -0.5307, -0.3714, -0.9044, -0.28, -0.7723, -0.8668, -0.498, 0.1469, -0.9854, 0.1515, 0.5658, -0.09055, -0.9532, 0.1469, -0.9854, -0.8668, -0.498, -0.8668, -0.498, 0.1722, 0.5731, 0.02879, 0.6638, 0.1515, 0.5658, 0.1296, 0.6678, 0.1722, 0.5731, -0.8668, -0.498, -0.2492, -0.9098, 0.03265, -0.5181, -0.245, -0.9536, 0.1469, -0.9854, -0.245, -0.9536, 0.03265, -0.5181, 0.2192, -0.4403, -0.4381, -0.8983, -0.4381, -0.8983, 0.2192, -0.4403, 0.5667, 0.0181, -0.8908, -0.2186, -0.8908, -0.2186, 0.5667, 0.0181, -0.9592, -4.153e-08, -0.9546, -0.2919, -0.09055, -0.9532, -0.03933, -0.7689, 0.04475, -0.864, -0.2492, -0.9098, 0.1469, -0.9854, -0.2492, -0.9098, 0.04475, -0.864, 0.03903, -0.7424, 0.03265, -0.5181, -0.03933, -0.7689, -0.09055, -0.9532, 0.1515, 0.5658, 0.02879, 0.6638, -0.03933, -0.7689, 0.08403, -0.8094, 0.04475, -0.864, 0.04475, -0.864, 0.08403, -0.8094, -0.01558, -0.9482, 0.03903, -0.7424, -0.1298, -0.2611, 0.08403, -0.8094, -0.03933, -0.7689, 0.02879, 0.6638, 0.08403, -0.8094, 0.1396, -0.8983, -0.09589, -0.4793, 0.08403, -0.8094, -0.09589, -0.4793, 0.02488, -0.7862, -0.01558, -0.9482, -0.1298, -0.2611, 0.001297, -0.6261, 0.1396, -0.8983, 0.08403, -0.8094, 0.1396, -0.8983, 0.569, -0.0181, -0.09589, -0.4793, -0.09589, -0.4793, 0.569, -0.0181, -0.4887, 5.055e-08, 0.02488, -0.7862, 0.001297, -0.6261, -0.6376, 0.7657, 0.569, -0.0181, 0.1396, -0.8983, 0.781, 0.3902, 0.4279, 0.6729, 0.1478, 0.562, 0.3461, 0.4502, 0.2686, 0.9633, 0.1659, 0.6874, 0.2192, -0.4403, 0.03265, -0.5181, 0.1667, -0.6835, 0.2692, -0.9631, 0.03265, -0.5181, 0.03903, -0.7424, 0.3121, -0.3894, 0.1667, -0.6835, 0.03903, -0.7424, -0.01558, -0.9482, 0.4109, -0.6032, 0.3121, -0.3894, -0.01558, -0.9482, 0.02488, -0.7862, 0.5646, -0.6793, 0.4109, -0.6032, 0.02488, -0.7862, -0.4887, 5.055e-08, -0.9693, 0.0, 0.5646, -0.6793, 0.5667, 0.0181, 0.2192, -0.4403, 0.2692, -0.9631, 0.3245, -0.6122, 0.2692, -0.9631, 0.1667, -0.6835, 0.1478, 0.562, 0.4279, 0.6729, 0.1667, -0.6835, 0.3121, -0.3894, 0.02913, 0.4615, 0.1478, 0.562, 0.3121, -0.3894, 0.4109, -0.6032, -0.07553, 0.3769, 0.02913, 0.4615, 0.4109, -0.6032, 0.5646, -0.6793, -0.1998, 0.07544, -0.07553, 0.3769, 0.5646, -0.6793, -0.9693, 0.0, 0.1015, -1.186e-08, -0.1998, 0.07544, 0.3245, -0.6122, 0.2692, -0.9631, 0.4279, 0.6729, 0.781, 0.3902, -0.07553, 0.3769, -0.1998, 0.07544, 0.1015, -1.186e-08, -0.97, -3.766e-08, 0.1478, 0.562, 0.02913, 0.4615, -0.07553, 0.3769, -0.97, -3.766e-08, 0.07774, -0.3172, 0.3461, 0.4502, 0.1722, 0.5731, -0.5543, 0.03433, 0.02879, 0.6638, -0.09661, 0.5486, -0.3024, -0.5619, -0.208, -1.326e-08, 0.4279, -0.6729, 0.07774, 0.3172, -0.9348, -0.09851, -0.2005, -0.7151, 0.4852, 0.2519, 0.4852, 0.2519, -0.2005, -0.7151, -0.5543, 0.03433, -0.2474, 0.2784, -0.3024, -0.5619, -0.09661, 0.5486, -0.1298, -0.2611, 0.02879, 0.6638, -0.5543, 0.03433, 0.1722, 0.5731, -0.2474, 0.2784, -0.5543, 0.03433, -0.3024, -0.5619, 0.02879, 0.6638, -0.3024, -0.5619, -0.5543, 0.03433, -0.2005, -0.7151, 0.742, -3.877e-08, -0.208, -1.326e-08, -0.2005, -0.7151, -0.9348, -0.09851, -0.006581, 0.589, 0.742, -3.877e-08, 0.002588, -0.9147, -0.05863, -0.5416, 0.4875, -0.207, -0.07544, -0.8767, -0.1011, -0.6425, -0.2148, -0.8932, 0.002588, -0.9147, -0.07544, -0.8767, -0.2148, -0.8932, -0.5543, 0.03433, -0.05863, -0.5416, 0.002588, -0.9147, -0.5543, 0.03433, -0.4873, -0.626, 0.4875, -0.207, -0.05863, -0.5416, -0.4873, -0.626, -0.2148, -0.8932, -0.005317, -0.2423, 0.4875, -0.207, -0.2148, -0.8932, -0.4873, -0.626, -0.5389, -0.3543, -0.005317, -0.2423, -0.4873, -0.626, -0.1011, -0.6425, -0.07544, -0.8767, -0.5389, -0.3543, 0.4875, -0.207, -0.005317, -0.2423, -0.5389, -0.3543, -0.07544, -0.8767, -0.06044, 0.7409, 0.451, -0.004483, -0.1011, -0.6425, -0.3137, -0.6092, -0.8908, 0.2186, -0.3364, -0.6783, 0.451, -0.004483, -0.06044, 0.7409, -0.9118, 0.0, -0.3364, -0.6783, -0.9348, 0.09851, -0.9592, -4.153e-08, 0.5667, 0.0181, 0.3245, -0.6122, -0.006581, -0.589, -0.006581, -0.589, 0.3245, -0.6122, 0.781, 0.3902, 0.1659, 0.6874, -0.6376, 0.7657, 0.001297, -0.6261, -0.1298, -0.2611, -0.09661, 0.5486, 0.4279, -0.6729, -0.006581, 0.589, -0.9348, -0.09851, 0.07774, 0.3172, 0.5452, -1.941e-08, -0.1037, -1.551e-08, -0.3137, -0.6092, 0.03783, 0.0, -0.4538, -6.997e-09, -0.04962, 0.01064, -0.28, 0.7723, -0.01581, 0.003579, -0.9336, 0.0, -0.1011, 0.6425, -0.28, 0.7723, -0.04962, 0.01064, -0.1011, 0.6425, -0.1545, -1.434e-08, -0.1011, 0.6425, -0.1011, 0.6425, -0.5543, -0.03433, -0.4538, -6.997e-09, 0.03783, 0.0, -0.1298, 0.2611, -0.5543, -0.03433, -0.1298, 0.2611, -0.1545, -1.434e-08, -0.5543, -0.03433, -0.5543, -0.03433, -0.5543, -0.03433, -0.1298, 0.2611, -0.2798, -0.5307, -0.1298, 0.2611, -0.1037, -1.551e-08, -0.01581, 0.003579, -0.1832, 0.9274, -0.3364, 0.6783, -0.9336, 0.0, -0.01581, 0.003579, -0.1037, -1.551e-08, -0.4538, -6.997e-09, -0.2217, 0.9604, -0.1832, 0.9274, -0.01581, 0.003579, -0.28, 0.7723, -0.3364, 0.6783, -0.1832, 0.9274, -0.4873, 0.626, -0.4873, 0.626, -0.1832, 0.9274, -0.2217, 0.9604, -0.4381, 0.8983, -0.4873, 0.626, -0.2005, 0.7151, -0.2005, 0.7151, -0.4873, 0.626, -0.4873, 0.626, -0.4873, 0.626, -0.2148, 0.8932, -0.2148, 0.8932, -0.2005, 0.7151, -0.4873, 0.626, -0.2005, 0.7151, 0.5452, -1.941e-08, -0.9118, 0.0, -0.4873, 0.626, -0.9348, 0.09851, -0.8908, 0.2186, -0.28, 0.7723, -0.1011, 0.6425, -0.2411, 0.9695, -0.5452, 0.8175, -0.1011, 0.6425, -0.1545, -1.434e-08, -0.8668, 0.498, -0.2411, 0.9695, -0.1545, -1.434e-08, -0.1298, 0.2611, -0.3635, 0.9059, -0.8668, 0.498, -0.1298, 0.2611, -0.2798, -0.5307, -0.9546, -0.2919, -0.3635, 0.9059, -0.28, 0.7723, -0.5452, 0.8175, -0.4381, 0.8983, -0.2217, 0.9604, -0.0923, 0.9621, -0.4381, 0.8983, -0.5452, 0.8175, -0.005317, 0.2423, -0.4381, 0.8983, -0.0923, 0.9621, -0.5389, 0.3543, -0.2148, 0.8932, -0.4873, 0.626, -0.4381, 0.8983, -0.2148, 0.8932, 0.4875, 0.207, -0.5452, 0.8175, -0.2411, 0.9695, -0.08809, 0.9025, -0.2411, 0.9695, -0.8668, 0.498, -0.688, -1.114e-08, -0.08809, 0.9025, -0.8668, 0.498, -0.3635, 0.9059, -0.4493, -4.776e-08, -0.688, -1.114e-08, -0.3635, 0.9059, -0.9546, -0.2919, -0.9592, -4.153e-08, -0.4493, -4.776e-08, -0.005317, 0.2423, -0.5452, 0.8175, 0.4875, 0.207, 0.05601, 0.8748, 0.01051, 0.961, 0.4875, 0.207, -0.08809, 0.9025, -0.03933, 0.7689, 0.05601, 0.8748, 0.01051, 0.961, -0.5389, 0.3543, -0.0923, 0.9621, -0.005317, 0.2423, 0.01051, 0.961, 0.05601, 0.8748, -0.3024, 0.5619, 0.05601, 0.8748, -0.03933, 0.7689, 0.08109, 0.9921, -0.3024, 0.5619, 0.06795, 0.7388, -0.5389, 0.3543, 0.01051, 0.961, -0.3024, 0.5619, -0.3024, 0.5619, 0.02877, 0.6826, 0.03185, 0.9515, -0.3024, 0.5619, 0.08109, 0.9921, 0.1955, 0.4718, 0.02877, 0.6826, 0.06795, 0.7388, -0.3024, 0.5619, 0.03185, 0.9515, 0.451, 0.004483, 0.03185, 0.9515, 0.02877, 0.6826, 0.569, -0.0181, 0.02877, 0.6826, 0.1955, 0.4718, -0.4887, 5.055e-08, 0.569, -0.0181, 0.451, 0.004483, 0.03185, 0.9515, 0.569, -0.0181, -0.6376, 0.7657, 0.7561, -1.235e-08, 0.1659, 0.6874, 0.2686, 0.9633, 0.003303, 0.6329, 0.02744, 0.6628, 0.1352, 0.7057, -0.688, -1.114e-08, 0.5646, 0.6793, 0.1682, 0.8153, -0.08809, 0.9025, -0.08809, 0.9025, 0.1682, 0.8153, 0.3121, 0.3894, -0.03933, 0.7689, -0.03933, 0.7689, 0.3121, 0.3894, 0.4109, 0.6032, 0.08109, 0.9921, 0.08109, 0.9921, 0.4109, 0.6032, 0.3245, 0.6122, 0.1955, 0.4718, 0.1955, 0.4718, 0.3245, 0.6122, -0.9693, 0.0, -0.4887, 5.055e-08, -0.4493, -4.776e-08, 0.9848, -1.807e-08, 0.5646, 0.6793, -0.688, -1.114e-08, 0.5646, 0.6793, 0.1352, 0.7057, 0.02744, 0.6628, 0.1682, 0.8153, 0.1682, 0.8153, 0.02744, 0.6628, 0.4852, -0.2519, 0.3121, 0.3894, 0.3121, 0.3894, 0.4852, -0.2519, 0.3461, -0.4502, 0.4109, 0.6032, 0.4109, 0.6032, 0.3461, -0.4502, 0.1722, -0.5731, 0.3245, 0.6122, 0.3245, 0.6122, 0.1722, -0.5731, 0.1015, -1.186e-08, -0.9693, 0.0, 0.9848, -1.807e-08, 0.7561, -1.235e-08, 0.1352, 0.7057, 0.5646, 0.6793, 0.3461, -0.4502, -0.97, -3.766e-08, 0.1015, -1.186e-08, 0.1722, -0.5731, 0.02744, 0.6628, 0.003303, 0.6329, 0.07774, -0.3172, -0.97, -3.766e-08, 0.3461, -0.4502, 0.4852, -0.2519, -0.2148, 0.8932, -0.5389, 0.3543, 0.2318, -9.62e-09, 0.4794, -3.588e-09, 0.4279, -0.6729, -0.208, -1.326e-08, 0.1478, -0.562, -0.2005, 0.7151, -0.2005, 0.7151, -0.07553, -0.3769, 0.02913, -0.4615, -0.2005, 0.7151, -0.2148, 0.8932, 0.2318, -9.62e-09, -0.07553, -0.3769, 0.1478, -0.562, -0.5389, 0.3543, 0.06795, 0.7388, 0.4794, -3.588e-09, 0.2318, -9.62e-09, -0.2148, 0.8932, -0.2148, 0.8932, 0.2318, -9.62e-09, -0.5389, 0.3543, 0.1478, -0.562, 0.1478, -0.562, -0.208, -1.326e-08, 0.742, -3.877e-08, -0.07553, -0.3769, 0.2318, -9.62e-09, -0.07553, -0.3769, 0.742, -3.877e-08, -0.006581, 0.589, 0.02913, -0.4615, -0.1998, -0.07544, -0.09661, -0.5486, 0.02879, -0.6638, 0.781, -0.3902, -0.9336, 0.0, -0.09661, -0.5486, -0.1998, -0.07544, -0.04962, 0.01064, -0.04962, 0.01064, -0.1998, -0.07544, 0.781, -0.3902, -0.1011, 0.6425, -0.1011, 0.6425, 0.781, -0.3902, 0.02879, -0.6638, -0.5543, -0.03433, -0.5543, -0.03433, 0.02879, -0.6638, -0.2474, -0.2784, -0.5543, -0.03433, -0.5543, -0.03433, -0.2474, -0.2784, 0.03811, 0.0, -0.4538, -6.997e-09, -0.4538, -6.997e-09, 0.03811, 0.0, -0.09661, -0.5486, -0.9336, 0.0, 0.02879, -0.6638, -0.09661, -0.5486, 0.03811, 0.0, -0.2474, -0.2784, -0.06044, 0.7409, -0.3137, -0.6092, -0.1037, -1.551e-08, -0.3364, 0.6783, -0.8908, 0.2186, -0.06044, 0.7409, -0.3364, 0.6783, -0.4873, 0.626, -0.9118, 0.0, -0.9348, 0.09851, -0.4873, 0.626, -0.9592, -4.153e-08, -0.006581, -0.589, 0.9848, -1.807e-08, -0.4493, -4.776e-08, -0.006581, -0.589, 0.1659, 0.6874, 0.7561, -1.235e-08, 0.9848, -1.807e-08, -0.6376, 0.7657, 0.4279, -0.6729, 0.4794, -3.588e-09, 0.06795, 0.7388, 0.451, 0.004483, -0.006581, 0.589, 0.5452, -1.941e-08, -0.2005, 0.7151, 0.02913, -0.4615, 0.5712, 0.779, 0.5863, 0.6747, -0.4079, 0.8393, -0.7487, 0.6507, 0.7944, 0.07857, -0.7347, -0.01427, 0.9145, 0.3251, -0.903, -0.312, 0.5712, 0.779, -0.7487, 0.6507, -0.5204, -0.7061, 0.2706, -0.7088, 0.2713, 0.6258, 0.2651, 0.9583, -0.1139, -0.6971, 0.3399, 0.924, -0.8764, -0.4802, 0.9424, 0.3321, 0.1589, 0.7405, -0.499, 0.7185, 0.9424, 0.3321, 0.5863, 0.6747, 0.1628, -0.7374, 0.1589, 0.7405, 0.5863, 0.6747, 0.9424, 0.3321, -0.8764, -0.4802, -0.4079, 0.8393, 0.9145, 0.3251, 0.6484, -0.5511, -0.4126, -0.8484, -0.903, -0.312, 0.2651, 0.9583, -0.4535, 0.7912, 0.9661, 0.06521, -0.1139, -0.6971, 0.5863, 0.6747, 0.5712, 0.779, 0.2706, -0.7088, 0.1628, -0.7374, -0.5204, -0.7061, -0.7347, -0.01427, 0.7944, 0.07857, 0.2706, -0.7088, -0.1139, -0.6971, 0.08424, 0.01817, 0.1414, 0.5117, 0.3399, 0.924, 0.1589, 0.7405, -0.4126, -0.8484, 0.6484, -0.5511, -0.499, 0.7185, 0.1628, -0.7374, -0.903, -0.312, -0.4126, -0.8484, 0.1589, 0.7405, 0.9661, 0.06521, -0.8656, 0.02359, 0.08424, 0.01817, -0.1139, -0.6971, 0.2706, -0.7088, 0.7944, 0.07857, -0.903, -0.312, 0.1628, -0.7374, -0.4079, 0.8393, -0.8764, -0.4802, 0.2623, 0.5703, -0.1084, 0.486, -0.8764, -0.4802, -0.499, 0.7185, -0.7534, 0.01495, 0.2623, 0.5703, -0.499, 0.7185, 0.6484, -0.5511, 0.04672, 0.006871, -0.7534, 0.01495, 0.6484, -0.5511, 0.9145, 0.3251, 0.2013, -0.0158, 0.04672, 0.006871, 0.9145, 0.3251, -0.7347, -0.01427, -0.2105, -0.005441, 0.2013, -0.0158, -0.7347, -0.01427, -0.5204, -0.7061, 0.3617, -0.932, -0.2105, -0.005441, -0.5204, -0.7061, -0.7487, 0.6507, -0.5045, -0.7662, 0.3617, -0.932, -0.7487, 0.6507, -0.4079, 0.8393, -0.1084, 0.486, -0.5045, -0.7662, -0.1084, 0.486, 0.2623, 0.5703, -0.4535, 0.7912, 0.2651, 0.9583, 0.2623, 0.5703, -0.7534, 0.01495, 0.9661, 0.06521, -0.4535, 0.7912, -0.7534, 0.01495, 0.04672, 0.006871, -0.8656, 0.02359, 0.9661, 0.06521, 0.04672, 0.006871, 0.2013, -0.0158, 0.08424, 0.01817, -0.8656, 0.02359, 0.2013, -0.0158, -0.2105, -0.005441, 0.1414, 0.5117, 0.08424, 0.01817, -0.2105, -0.005441, 0.3617, -0.932, 0.3399, 0.924, 0.1414, 0.5117, 0.3617, -0.932, -0.5045, -0.7662, 0.2713, 0.6258, 0.3399, 0.924, -0.5045, -0.7662, -0.1084, 0.486, 0.2651, 0.9583, 0.2713, 0.6258, 0.2145, 0.07325, 0.5829, 0.1479, 0.5307, -0.4555, 0.2363, -0.5861, 0.2561, 0.006494, 0.27, 0.5304, 0.4482, -0.8732, 0.2723, -0.4971, 0.2145, 0.07325, 0.2363, -0.5861, -0.4525, -0.7044, 0.3288, -0.7121, 0.2413, 0.6048, 0.2543, 0.9531, -0.1475, -0.6954, 0.3484, 0.9329, 0.1629, -0.4377, 0.4019, -0.8888, 0.2036, 0.7414, -0.4327, 0.7155, 0.4019, -0.8888, 0.5829, 0.1479, 0.1303, -0.7328, 0.2036, 0.7414, 0.5829, 0.1479, 0.4019, -0.8888, 0.1629, -0.4377, 0.5307, -0.4555, 0.4482, -0.8732, 0.4765, 0.6016, 0.3868, 0.9052, 0.2723, -0.4971, 0.2543, 0.9531, -0.503, 0.7986, 0.9932, 0.05746, -0.1475, -0.6954, 0.5829, 0.1479, 0.2145, 0.07325, 0.3288, -0.7121, 0.1303, -0.7328, -0.4525, -0.7044, 0.27, 0.5304, 0.2561, 0.006494, 0.3288, -0.7121, -0.1475, -0.6954, 0.1157, 0.01793, 0.1698, 0.5216, 0.3484, 0.9329, 0.2036, 0.7414, 0.3868, 0.9052, 0.4765, 0.6016, -0.4327, 0.7155, 0.1303, -0.7328, 0.2723, -0.4971, 0.3868, 0.9052, 0.2036, 0.7414, 0.9932, 0.05746, -0.9296, 0.02357, 0.1157, 0.01793, -0.1475, -0.6954, 0.3288, -0.7121, 0.2561, 0.006494, 0.2723, -0.4971, 0.1303, -0.7328, 0.5307, -0.4555, 0.1629, -0.4377, 0.2126, 0.5509, -0.1531, 0.4837, 0.1629, -0.4377, -0.4327, 0.7155, -0.6562, 0.01459, 0.2126, 0.5509, -0.4327, 0.7155, 0.4765, 0.6016, 0.08834, 0.008662, -0.6562, 0.01459, 0.4765, 0.6016, 0.4482, -0.8732, 0.1582, -0.01614, 0.08834, 0.008662, 0.4482, -0.8732, 0.27, 0.5304, -0.2683, -0.004234, 0.1582, -0.01614, 0.27, 0.5304, -0.4525, -0.7044, 0.3438, -0.9321, -0.2683, -0.004234, -0.4525, -0.7044, 0.2363, -0.5861, -0.5599, -0.7686, 0.3438, -0.9321, 0.2363, -0.5861, 0.5307, -0.4555, -0.1531, 0.4837, -0.5599, -0.7686, -0.1531, 0.4837, 0.2126, 0.5509, -0.503, 0.7986, 0.2543, 0.9531, 0.2126, 0.5509, -0.6562, 0.01459, 0.9932, 0.05746, -0.503, 0.7986, -0.6562, 0.01459, 0.08834, 0.008662, -0.9296, 0.02357, 0.9932, 0.05746, 0.08834, 0.008662, 0.1582, -0.01614, 0.1157, 0.01793, -0.9296, 0.02357, 0.1582, -0.01614, -0.2683, -0.004234, 0.1698, 0.5216, 0.1157, 0.01793, -0.2683, -0.004234, 0.3438, -0.9321, 0.3484, 0.9329, 0.1698, 0.5216, 0.3438, -0.9321, -0.5599, -0.7686, 0.2413, 0.6048, 0.3484, 0.9329, -0.5599, -0.7686, -0.1531, 0.4837, 0.2543, 0.9531, 0.2413, 0.6048, 0.1761, 0.0695, 0.2109, -0.5646, -0.2525, -0.9432, 0.04291, -0.9968, 0.2109, -0.5646, 0.4174, -0.9008, 0.4151, -0.9046, -0.2525, -0.9432, 0.4174, -0.9008, 0.1941, -0.447, 0.8429, -0.007863, 0.4151, -0.9046, 0.1941, -0.447, 0.3426, 0.007734, 0.3723, 0.6143, 0.8429, -0.007863, 0.3426, 0.007734, 0.3277, 0.5491, 0.1036, 0.5591, 0.3723, 0.6143, 0.3277, 0.5491, 0.3966, 0.9099, -0.006615, 0.5375, 0.1036, 0.5591, 0.3966, 0.9099, 0.4116, 0.585, -0.3519, 0.3934, -0.006615, 0.5375, 0.4116, 0.585, 0.4903, 0.1363, -0.3552, -0.4067, -0.3519, 0.3934, 0.4903, 0.1363, 0.1761, 0.0695, 0.04291, -0.9968, -0.3552, -0.4067, -0.2525, -0.9432, 0.46, -0.8782, 0.4395, -0.4574, 0.04291, -0.9968, 0.4151, -0.9046, 0.3319, -0.5168, 0.46, -0.8782, -0.2525, -0.9432, 0.8429, -0.007863, 0.9509, -0.005698, 0.3319, -0.5168, 0.4151, -0.9046, 0.3723, 0.6143, 0.4145, 0.9024, 0.9509, -0.005698, 0.8429, -0.007863, 0.1036, 0.5591, 0.04157, 0.9981, 0.4145, 0.9024, 0.3723, 0.6143, -0.006615, 0.5375, -0.2555, 0.9467, 0.04157, 0.9981, 0.1036, 0.5591, -0.3519, 0.3934, -0.7532, 0.4394, -0.2555, 0.9467, -0.006615, 0.5375, -0.3552, -0.4067, -0.7476, -0.4417, -0.7532, 0.4394, -0.3519, 0.3934, 0.04291, -0.9968, 0.4395, -0.4574, -0.7476, -0.4417, -0.3552, -0.4067, 0.4395, -0.4574, 0.46, -0.8782, 0.1041, -0.5752, -0.008566, -0.5537, 0.46, -0.8782, 0.3319, -0.5168, 0.3741, -0.6263, 0.1041, -0.5752, 0.3319, -0.5168, 0.9509, -0.005698, 0.4672, 0.8789, 0.3741, -0.6263, 0.9509, -0.005698, 0.4145, 0.9024, 0.9721, 0.006986, 0.4672, 0.8789, 0.4145, 0.9024, 0.04157, 0.9981, 0.07399, 0.9961, 0.9721, 0.006986, 0.04157, 0.9981, -0.2555, 0.9467, -0.2119, 0.9561, 0.07399, 0.9961, -0.2555, 0.9467, -0.7532, 0.4394, -0.6902, 0.518, -0.2119, 0.9561, -0.7532, 0.4394, -0.7476, -0.4417, -0.6929, -0.5115, -0.6902, 0.518, -0.7476, -0.4417, 0.4395, -0.4574, -0.008566, -0.5537, -0.6929, -0.5115, -0.008566, -0.5537, 0.1041, -0.5752, 0.07349, -0.9965, -0.2137, -0.957, 0.1041, -0.5752, 0.3741, -0.6263, 0.4685, -0.8772, 0.07349, -0.9965, 0.3741, -0.6263, 0.4672, 0.8789, -0.05925, -3.149e-08, 0.4685, -0.8772, 0.4672, 0.8789, 0.9721, 0.006986, -0.001689, -0.1972, -0.05925, -3.149e-08, 0.9721, 0.006986, 0.07399, 0.9961, 0.05565, -0.243, -0.001689, -0.1972, 0.07399, 0.9961, -0.2119, 0.9561, 0.09867, -0.2382, 0.05565, -0.243, -0.2119, 0.9561, -0.6902, 0.518, 0.1784, -0.1377, 0.09867, -0.2382, -0.6902, 0.518, -0.6929, -0.5115, 0.1784, 0.1377, 0.1784, -0.1377, -0.6929, -0.5115, -0.008566, -0.5537, -0.2137, -0.957, 0.1784, 0.1377, -0.2137, -0.957, 0.07349, -0.9965, 0.09867, 0.2382, 0.07349, -0.9965, 0.4685, -0.8772, 0.09867, 0.2382, 0.4685, -0.8772, -0.05925, -3.149e-08, 0.09867, 0.2382, -0.05925, -3.149e-08, -0.001689, -0.1972, 0.09867, 0.2382, -0.001689, -0.1972, 0.05565, -0.243, 0.09867, 0.2382, 0.05565, -0.243, 0.09867, -0.2382, 0.09867, 0.2382, 0.09867, -0.2382, 0.1784, -0.1377, 0.09867, 0.2382, 0.1784, -0.1377, 0.1784, 0.1377, 0.09867, 0.2382, 0.1784, 0.1377, -0.2137, -0.957, 0.09867, 0.2382])
me_untitled.materials.append(mat_ghost)
me_untitled.use_remesh_preserve_volume = False
me_untitled.use_remesh_preserve_attributes = False
me_untitled.use_mirror_vertex_groups = False
me_untitled.update()
me_untitled.normals_split_custom_set([tuple(v) for v in zip(*[iter([0.6276, -0.5854, 0.5133, 0.6752, -0.1501, 0.7222, 1.288e-07, -0.4585, 0.8887, 2.189e-08, -0.638, 0.77, -0.06213, -0.8682, 0.4923, 0.1774, -0.3111, 0.9337, 0.4857, -0.7093, 0.5108, 0.7644, -0.5659, 0.3088, 0.84, -0.5184, 0.1598, 0.3121, -0.877, -0.3654, -0.06213, -0.8682, 0.4923, 0.7644, -0.5659, 0.3088, 0.6668, -0.7452, -0.000715, 0.5534, -0.5039, -0.6633, 0.3121, -0.877, -0.3654, 0.84, -0.5184, 0.1598, 0.6752, -0.1501, 0.7222, 0.8679, -0.4006, -0.2938, -1.509e-08, -0.9744, -0.225, 1.288e-07, -0.4585, 0.8887, 0.1724, -0.9265, -0.3345, 0.8679, -0.4006, -0.2938, 0.5534, -0.5039, -0.6633, 0.6668, -0.7452, -0.000715, 0.8679, -0.4006, -0.2938, 0.1724, -0.9265, -0.3345, 1.534e-07, -0.9975, 0.07094, -1.509e-08, -0.9744, -0.225, 0.6276, -0.5854, 0.5133, -0.08565, -0.9812, -0.1729, 0.5539, -0.8239, -0.1196, 0.4857, -0.7093, 0.5108, 0.1774, -0.3111, 0.9337, 0.6752, -0.1501, 0.7222, 0.6276, -0.5854, 0.5133, 0.4857, -0.7093, 0.5108, 0.8325, -0.5539, -0.008373, 0.7644, -0.5659, 0.3088, 0.4857, -0.7093, 0.5108, 0.5539, -0.8239, -0.1196, -0.08565, -0.9812, -0.1729, 0.2045, -0.9788, -0.006823, 0.6843, -0.7093, -0.1692, 0.5539, -0.8239, -0.1196, 0.5539, -0.8239, -0.1196, 0.6843, -0.7093, -0.1692, 0.9164, -0.29, -0.2758, 0.8325, -0.5539, -0.008373, 0.1978, -0.06322, -0.9782, 0.6843, -0.7093, -0.1692, 0.2045, -0.9788, -0.006823, -0.05609, -0.5147, -0.8555, 0.6843, -0.7093, -0.1692, 0.1978, -0.06322, -0.9782, 0.3549, 0.5814, -0.7321, 0.8045, -0.1664, -0.5701, 0.2045, -0.9788, -0.006823, 4.964e-08, -0.9282, 0.372, 0.0, -0.6802, -0.733, -0.05609, -0.5147, -0.8555, 0.2045, -0.9788, -0.006823, 3.32e-07, -0.8037, -0.5951, 1.16e-07, -0.9599, -0.2802, 0.7644, -0.5659, 0.3088, 0.9217, -0.09348, 0.3764, 0.8905, 0.07835, 0.4482, 0.84, -0.5184, 0.1598, 0.84, -0.5184, 0.1598, 0.8905, 0.07835, 0.4482, 0.7566, -0.1302, 0.6407, 0.6668, -0.7452, -0.000715, 0.6668, -0.7452, -0.000715, 0.7566, -0.1302, 0.6407, 0.4551, -0.3397, 0.8231, 0.1724, -0.9265, -0.3345, 0.1724, -0.9265, -0.3345, 0.4551, -0.3397, 0.8231, -9.403e-08, -0.2232, 0.9748, 1.534e-07, -0.9975, 0.07094, 0.7644, -0.5659, 0.3088, 0.8325, -0.5539, -0.008373, 0.9164, -0.29, -0.2758, 0.9217, -0.09348, 0.3764, 0.9523, 0.2928, -0.08641, 0.7966, 0.2006, 0.5703, 0.9217, -0.09348, 0.3764, 0.9164, -0.29, -0.2758, 0.9164, -0.29, -0.2758, 0.8045, -0.1664, -0.5701, 0.9159, -0.02025, -0.4009, 0.9523, 0.2928, -0.08641, 0.6843, -0.7093, -0.1692, 0.8045, -0.1664, -0.5701, 0.9164, -0.29, -0.2758, 0.7679, 0.1273, 0.6277, 0.5165, 0.3865, 0.7641, 0.8905, 0.07835, 0.4482, 0.9217, -0.09348, 0.3764, 0.8905, 0.07835, 0.4482, 0.5165, 0.3865, 0.7641, 0.07514, 0.755, 0.6514, 0.7566, -0.1302, 0.6407, 0.7566, -0.1302, 0.6407, 0.07514, 0.755, 0.6514, 0.03448, 0.8221, 0.5683, 0.4551, -0.3397, 0.8231, 0.4551, -0.3397, 0.8231, 0.03448, 0.8221, 0.5683, -3.952e-07, 0.8864, 0.4628, -9.403e-08, -0.2232, 0.9748, 0.7966, 0.2006, 0.5703, 0.8141, 0.3523, 0.4617, 0.7998, 0.06933, 0.5962, 0.7679, 0.1273, 0.6277, 0.9217, -0.09348, 0.3764, 0.7679, 0.1273, 0.6277, 0.7998, 0.06933, 0.5962, 0.6493, 0.02096, 0.7603, 0.5165, 0.3865, 0.7641, 0.8141, 0.3523, 0.4617, 0.7966, 0.2006, 0.5703, 0.9523, 0.2928, -0.08641, 0.9159, -0.02025, -0.4009, 0.8141, 0.3523, 0.4617, 0.8475, 0.5288, 0.04527, 0.7998, 0.06933, 0.5962, 0.7998, 0.06933, 0.5962, 0.8475, 0.5288, 0.04527, 0.642, 0.3982, 0.6552, 0.6493, 0.02096, 0.7603, 0.7789, 0.3932, -0.4885, 0.8475, 0.5288, 0.04527, 0.8141, 0.3523, 0.4617, 0.9159, -0.02025, -0.4009, 0.8475, 0.5288, 0.04527, 0.3354, 0.7587, 0.5585, 0.2567, 0.412, 0.8743, 0.8475, 0.5288, 0.04527, 0.2567, 0.412, 0.8743, 0.3885, 0.6972, 0.6025, 0.642, 0.3982, 0.6552, 0.7789, 0.3932, -0.4885, 0.4282, 0.6459, -0.632, 0.3354, 0.7587, 0.5585, 0.8475, 0.5288, 0.04527, 0.3354, 0.7587, 0.5585, -1.071e-07, 0.9953, -0.09684, 0.2567, 0.412, 0.8743, 0.2567, 0.412, 0.8743, -1.071e-07, 0.9953, -0.09684, -1.92e-08, 0.806, 0.5919, 0.3885, 0.6972, 0.6025, 0.4282, 0.6459, -0.632, -3.647e-08, 0.7367, -0.6763, -1.071e-07, 0.9953, -0.09684, 0.3354, 0.7587, 0.5585, -0.1464, 0.7758, 0.6138, -0.3143, 0.6993, 0.6421, -0.5807, 0.3835, 0.7182, -0.2923, 0.2513, 0.9227, -5.776e-07, 0.5511, 0.8345, -5.948e-07, 0.8043, 0.5943, 0.07514, 0.755, 0.6514, 0.5165, 0.3865, 0.7641, -0.5494, 0.4117, 0.7271, -0.4946, 0.7554, 0.4298, 0.5165, 0.3865, 0.7641, 0.6493, 0.02096, 0.7603, -0.4342, 0.07913, 0.8973, -0.5494, 0.4117, 0.7271, 0.6493, 0.02096, 0.7603, 0.642, 0.3982, 0.6552, -0.3138, -0.05691, 0.9478, -0.4342, 0.07913, 0.8973, 0.642, 0.3982, 0.6552, 0.3885, 0.6972, 0.6025, -0.1161, -0.307, 0.9446, -0.3138, -0.05691, 0.9478, 0.3885, 0.6972, 0.6025, -1.92e-08, 0.806, 0.5919, 2.663e-08, -0.2841, 0.9588, -0.1161, -0.307, 0.9446, 0.03448, 0.8221, 0.5683, 0.07514, 0.755, 0.6514, -0.4946, 0.7554, 0.4298, -0.1982, 0.9506, 0.2391, -0.4946, 0.7554, 0.4298, -0.5494, 0.4117, 0.7271, -0.5807, 0.3835, 0.7182, -0.3143, 0.6993, 0.6421, -0.5494, 0.4117, 0.7271, -0.4342, 0.07913, 0.8973, -0.6762, 0.07107, 0.7333, -0.5807, 0.3835, 0.7182, -0.4342, 0.07913, 0.8973, -0.3138, -0.05691, 0.9478, -0.5905, -0.2983, 0.7499, -0.6762, 0.07107, 0.7333, -0.3138, -0.05691, 0.9478, -0.1161, -0.307, 0.9446, -0.108, -0.4735, 0.8741, -0.5905, -0.2983, 0.7499, -0.1161, -0.307, 0.9446, 2.663e-08, -0.2841, 0.9588, 2.005e-08, -0.7165, 0.6975, -0.108, -0.4735, 0.8741, -0.1982, 0.9506, 0.2391, -0.4946, 0.7554, 0.4298, -0.3143, 0.6993, 0.6421, -0.1464, 0.7758, 0.6138, -0.5905, -0.2983, 0.7499, -0.108, -0.4735, 0.8741, 2.005e-08, -0.7165, 0.6975, 0.0, 0.1037, 0.9946, -0.5807, 0.3835, 0.7182, -0.6762, 0.07107, 0.7333, -0.5905, -0.2983, 0.7499, 0.0, 0.1037, 0.9946, -2.04e-08, 0.1051, 0.9945, -0.2923, 0.2513, 0.9227, 0.8045, -0.1664, -0.5701, 0.5706, 0.1612, -0.8052, 0.9159, -0.02025, -0.4009, 0.5056, -0.08206, -0.8588, 0.4987, -0.2187, -0.8387, -0.01196, -0.1749, -0.9845, -0.008412, 0.04424, -0.999, -0.05609, -0.5147, -0.8555, -0.506, 0.2312, -0.831, -0.534, 0.3836, -0.7535, 0.1978, -0.06322, -0.9782, 0.1978, -0.06322, -0.9782, -0.534, 0.3836, -0.7535, 0.5706, 0.1612, -0.8052, 0.3549, 0.5814, -0.7321, 0.4987, -0.2187, -0.8387, 0.5056, -0.08206, -0.8588, 0.7789, 0.3932, -0.4885, 0.9159, -0.02025, -0.4009, 0.5706, 0.1612, -0.8052, 0.8045, -0.1664, -0.5701, 0.3549, 0.5814, -0.7321, 0.5706, 0.1612, -0.8052, 0.4987, -0.2187, -0.8387, 0.9159, -0.02025, -0.4009, 0.4987, -0.2187, -0.8387, 0.5706, 0.1612, -0.8052, -0.534, 0.3836, -0.7535, -0.003106, -0.101, -0.9949, -0.01196, -0.1749, -0.9845, -0.534, 0.3836, -0.7535, -0.506, 0.2312, -0.831, 1.543e-08, 0.179, -0.9838, -0.003106, -0.101, -0.9949, -0.5575, -0.7478, 0.3605, -0.1949, -0.7737, -0.6029, 0.3472, -0.6701, -0.6561, 0.3682, -0.6755, 0.6388, 0.1774, -0.3111, 0.9337, -0.06213, -0.8682, 0.4923, -0.5575, -0.7478, 0.3605, 0.3682, -0.6755, 0.6388, -0.06213, -0.8682, 0.4923, 0.3121, -0.877, -0.3654, -0.1949, -0.7737, -0.6029, -0.5575, -0.7478, 0.3605, 0.3121, -0.877, -0.3654, 0.5534, -0.5039, -0.6633, 0.3472, -0.6701, -0.6561, -0.1949, -0.7737, -0.6029, 0.5534, -0.5039, -0.6633, 0.8679, -0.4006, -0.2938, 0.7626, -0.1676, -0.6247, 0.3472, -0.6701, -0.6561, 0.8679, -0.4006, -0.2938, 0.6752, -0.1501, 0.7222, 0.9176, -0.06258, 0.3926, 0.7626, -0.1676, -0.6247, 0.6752, -0.1501, 0.7222, 0.1774, -0.3111, 0.9337, 0.3682, -0.6755, 0.6388, 0.9176, -0.06258, 0.3926, 0.3472, -0.6701, -0.6561, 0.7626, -0.1676, -0.6247, 0.9176, -0.06258, 0.3926, 0.3682, -0.6755, 0.6388, -2.754e-07, -0.992, 0.1262, -0.08565, -0.9812, -0.1729, 0.6276, -0.5854, 0.5133, 2.189e-08, -0.638, 0.77, 3.32e-07, -0.8037, -0.5951, 0.2045, -0.9788, -0.006823, -0.08565, -0.9812, -0.1729, -2.754e-07, -0.992, 0.1262, 4.964e-08, -0.9282, 0.372, 0.2045, -0.9788, -0.006823, 1.16e-07, -0.9599, -0.2802, -3.952e-07, 0.8864, 0.4628, 0.03448, 0.8221, 0.5683, -0.1982, 0.9506, 0.2391, -5.22e-07, 0.9852, 0.1716, -5.22e-07, 0.9852, 0.1716, -0.1982, 0.9506, 0.2391, -0.1464, 0.7758, 0.6138, -5.948e-07, 0.8043, 0.5943, -3.647e-08, 0.7367, -0.6763, 0.4282, 0.6459, -0.632, 0.7789, 0.3932, -0.4885, 0.5056, -0.08206, -0.8588, -0.008412, 0.04424, -0.999, 1.543e-08, 0.179, -0.9838, -0.506, 0.2312, -0.831, -0.05609, -0.5147, -0.8555, 0.0, -0.6802, -0.733, -0.6276, -0.5854, 0.5133, 2.189e-08, -0.638, 0.77, 1.288e-07, -0.4585, 0.8887, -0.6752, -0.1501, 0.7222, 0.06213, -0.8682, 0.4923, -0.8431, -0.4314, 0.3211, -0.4857, -0.7093, 0.5108, -0.1774, -0.3111, 0.9337, -0.8775, -0.4515, 0.1616, -0.8431, -0.4314, 0.3211, 0.06213, -0.8682, 0.4923, -0.3121, -0.877, -0.3654, -0.6668, -0.7452, -0.000715, -0.8775, -0.4515, 0.1616, -0.3121, -0.877, -0.3654, -0.5534, -0.5039, -0.6633, -0.6752, -0.1501, 0.7222, 1.288e-07, -0.4585, 0.8887, -1.509e-08, -0.9744, -0.225, -0.8679, -0.4006, -0.2938, -0.1724, -0.9265, -0.3345, -0.6668, -0.7452, -0.000715, -0.5534, -0.5039, -0.6633, -0.8679, -0.4006, -0.2938, -0.8679, -0.4006, -0.2938, -1.509e-08, -0.9744, -0.225, 1.534e-07, -0.9975, 0.07094, -0.1724, -0.9265, -0.3345, -0.6276, -0.5854, 0.5133, -0.4857, -0.7093, 0.5108, -0.5654, -0.8138, -0.1345, 0.08565, -0.9812, -0.1729, -0.1774, -0.3111, 0.9337, -0.4857, -0.7093, 0.5108, -0.6276, -0.5854, 0.5133, -0.6752, -0.1501, 0.7222, -0.896, -0.4439, -0.01509, -0.5654, -0.8138, -0.1345, -0.4857, -0.7093, 0.5108, -0.8431, -0.4314, 0.3211, 0.08565, -0.9812, -0.1729, -0.5654, -0.8138, -0.1345, -0.6901, -0.7035, -0.17, -0.2045, -0.9788, -0.006823, -0.5654, -0.8138, -0.1345, -0.896, -0.4439, -0.01509, -0.9202, -0.2806, -0.2728, -0.6901, -0.7035, -0.17, -0.1978, -0.06322, -0.9782, 0.05609, -0.5147, -0.8555, -0.2045, -0.9788, -0.006823, -0.6901, -0.7035, -0.17, -0.6901, -0.7035, -0.17, -0.8452, -0.2069, -0.4928, -0.3549, 0.5814, -0.7322, -0.1978, -0.06322, -0.9782, -0.2045, -0.9788, -0.006823, 0.05609, -0.5147, -0.8555, 0.0, -0.6802, -0.733, 4.964e-08, -0.9282, 0.372, -0.2045, -0.9788, -0.006823, 1.16e-07, -0.9599, -0.2802, 3.32e-07, -0.8037, -0.5951, -0.8431, -0.4314, 0.3211, -0.8775, -0.4515, 0.1616, -0.9005, 0.08235, 0.4269, -0.9399, -0.003139, 0.3415, -0.8775, -0.4515, 0.1616, -0.6668, -0.7452, -0.000715, -0.7566, -0.1302, 0.6407, -0.9005, 0.08235, 0.4269, -0.6668, -0.7452, -0.000715, -0.1724, -0.9265, -0.3345, -0.4551, -0.3397, 0.8231, -0.7566, -0.1302, 0.6407, -0.1724, -0.9265, -0.3345, 1.534e-07, -0.9975, 0.07094, -9.403e-08, -0.2232, 0.9748, -0.4551, -0.3397, 0.8231, -0.8431, -0.4314, 0.3211, -0.9399, -0.003139, 0.3415, -0.9202, -0.2806, -0.2728, -0.896, -0.4439, -0.01509, -0.9794, 0.1895, -0.06947, -0.9202, -0.2806, -0.2728, -0.9399, -0.003139, 0.3415, -0.7443, 0.1771, 0.644, -0.9202, -0.2806, -0.2728, -0.9794, 0.1895, -0.06947, -0.9389, 0.03228, -0.3427, -0.8452, -0.2069, -0.4928, -0.6901, -0.7035, -0.17, -0.9202, -0.2806, -0.2728, -0.8452, -0.2069, -0.4928, -0.7245, 0.08883, 0.6835, -0.9399, -0.003139, 0.3415, -0.9005, 0.08235, 0.4269, -0.5594, 0.3372, 0.7573, -0.9005, 0.08235, 0.4269, -0.7566, -0.1302, 0.6407, -0.07514, 0.755, 0.6514, -0.5594, 0.3372, 0.7573, -0.7566, -0.1302, 0.6407, -0.4551, -0.3397, 0.8231, -0.03448, 0.8221, 0.5683, -0.07514, 0.755, 0.6514, -0.4551, -0.3397, 0.8231, -9.403e-08, -0.2232, 0.9748, -3.952e-07, 0.8864, 0.4628, -0.03448, 0.8221, 0.5683, -0.7443, 0.1771, 0.644, -0.9399, -0.003139, 0.3415, -0.7245, 0.08883, 0.6835, -0.6329, 0.06971, 0.7711, -0.6308, 0.3429, 0.6961, -0.7245, 0.08883, 0.6835, -0.5594, 0.3372, 0.7573, -0.6559, 0.02401, 0.7545, -0.6329, 0.06971, 0.7711, -0.6308, 0.3429, 0.6961, -0.9389, 0.03228, -0.3427, -0.9794, 0.1895, -0.06947, -0.7443, 0.1771, 0.644, -0.6308, 0.3429, 0.6961, -0.6329, 0.06971, 0.7711, -0.8483, 0.5274, 0.04645, -0.6329, 0.06971, 0.7711, -0.6559, 0.02401, 0.7545, -0.6466, 0.3961, 0.6519, -0.8483, 0.5274, 0.04645, -0.786, 0.3778, -0.4894, -0.9389, 0.03228, -0.3427, -0.6308, 0.3429, 0.6961, -0.8483, 0.5274, 0.04645, -0.8483, 0.5274, 0.04645, -0.2567, 0.412, 0.8743, -0.3354, 0.7587, 0.5585, -0.8483, 0.5274, 0.04645, -0.6466, 0.3961, 0.6519, -0.3885, 0.6972, 0.6025, -0.2567, 0.412, 0.8743, -0.786, 0.3778, -0.4894, -0.8483, 0.5274, 0.04645, -0.3354, 0.7587, 0.5585, -0.4282, 0.6459, -0.632, -0.3354, 0.7587, 0.5585, -0.2567, 0.412, 0.8743, -1.071e-07, 0.9953, -0.09684, -0.2567, 0.412, 0.8743, -0.3885, 0.6972, 0.6025, -1.92e-08, 0.806, 0.5919, -1.071e-07, 0.9953, -0.09684, -0.4282, 0.6459, -0.632, -0.3354, 0.7587, 0.5585, -1.071e-07, 0.9953, -0.09684, -3.647e-08, 0.7367, -0.6763, 0.1464, 0.7758, 0.6138, -5.948e-07, 0.8043, 0.5943, -5.776e-07, 0.5511, 0.8345, 0.2923, 0.2513, 0.9227, 0.5807, 0.3835, 0.7182, 0.3143, 0.6993, 0.6421, -0.07514, 0.755, 0.6514, 0.4946, 0.7554, 0.4298, 0.5494, 0.4117, 0.7271, -0.5594, 0.3372, 0.7573, -0.5594, 0.3372, 0.7573, 0.5494, 0.4117, 0.7271, 0.4342, 0.07913, 0.8973, -0.6559, 0.02401, 0.7545, -0.6559, 0.02401, 0.7545, 0.4342, 0.07913, 0.8973, 0.3138, -0.05691, 0.9478, -0.6466, 0.3961, 0.6519, -0.6466, 0.3961, 0.6519, 0.3138, -0.05691, 0.9478, 0.1161, -0.307, 0.9446, -0.3885, 0.6972, 0.6025, -0.3885, 0.6972, 0.6025, 0.1161, -0.307, 0.9446, 2.663e-08, -0.2841, 0.9588, -1.92e-08, 0.806, 0.5919, -0.03448, 0.8221, 0.5683, 0.1982, 0.9506, 0.2391, 0.4946, 0.7554, 0.4298, -0.07514, 0.755, 0.6514, 0.4946, 0.7554, 0.4298, 0.3143, 0.6993, 0.6421, 0.5807, 0.3835, 0.7182, 0.5494, 0.4117, 0.7271, 0.5494, 0.4117, 0.7271, 0.5807, 0.3835, 0.7182, 0.6762, 0.07107, 0.7333, 0.4342, 0.07913, 0.8973, 0.4342, 0.07913, 0.8973, 0.6762, 0.07107, 0.7333, 0.5905, -0.2983, 0.7499, 0.3138, -0.05691, 0.9478, 0.3138, -0.05691, 0.9478, 0.5905, -0.2983, 0.7499, 0.108, -0.4735, 0.8741, 0.1161, -0.307, 0.9446, 0.1161, -0.307, 0.9446, 0.108, -0.4735, 0.8741, 2.005e-08, -0.7165, 0.6975, 2.663e-08, -0.2841, 0.9588, 0.1982, 0.9506, 0.2391, 0.1464, 0.7758, 0.6138, 0.3143, 0.6993, 0.6421, 0.4946, 0.7554, 0.4298, 0.5905, -0.2983, 0.7499, 0.0, 0.1037, 0.9946, 2.005e-08, -0.7165, 0.6975, 0.108, -0.4735, 0.8741, 0.5807, 0.3835, 0.7182, 0.2923, 0.2513, 0.9227, -2.04e-08, 0.1051, 0.9945, 0.0, 0.1037, 0.9946, 0.5905, -0.2983, 0.7499, 0.6762, 0.07107, 0.7333, -0.8452, -0.2069, -0.4928, -0.9389, 0.03228, -0.3427, -0.5744, 0.2437, -0.7814, -0.528, -0.1139, -0.8416, -0.008412, 0.04424, -0.999, -0.01196, -0.1749, -0.9845, -0.5299, -0.1736, -0.8301, 0.05609, -0.5147, -0.8555, -0.1978, -0.06322, -0.9782, 0.5296, 0.3984, -0.7489, 0.506, 0.2312, -0.831, -0.1978, -0.06322, -0.9782, -0.3549, 0.5814, -0.7322, -0.5744, 0.2437, -0.7814, 0.5296, 0.3984, -0.7489, -0.5299, -0.1736, -0.8301, -0.9389, 0.03228, -0.3427, -0.786, 0.3778, -0.4894, -0.528, -0.1139, -0.8416, -0.5744, 0.2437, -0.7814, -0.3549, 0.5814, -0.7322, -0.8452, -0.2069, -0.4928, -0.5744, 0.2437, -0.7814, -0.9389, 0.03228, -0.3427, -0.5299, -0.1736, -0.8301, -0.5299, -0.1736, -0.8301, -0.01196, -0.1749, -0.9845, -0.003106, -0.101, -0.9949, 0.5296, 0.3984, -0.7489, -0.5744, 0.2437, -0.7814, 0.5296, 0.3984, -0.7489, -0.003106, -0.101, -0.9949, 1.543e-08, 0.179, -0.9838, 0.506, 0.2312, -0.831, 0.5575, -0.7478, 0.3605, -0.3682, -0.6755, 0.6388, -0.3472, -0.6701, -0.6561, 0.1949, -0.7737, -0.6029, -0.1774, -0.3111, 0.9337, -0.3682, -0.6755, 0.6388, 0.5575, -0.7478, 0.3605, 0.06213, -0.8682, 0.4923, 0.06213, -0.8682, 0.4923, 0.5575, -0.7478, 0.3605, 0.1949, -0.7737, -0.6029, -0.3121, -0.877, -0.3654, -0.3121, -0.877, -0.3654, 0.1949, -0.7737, -0.6029, -0.3472, -0.6701, -0.6561, -0.5534, -0.5039, -0.6633, -0.5534, -0.5039, -0.6633, -0.3472, -0.6701, -0.6561, -0.7626, -0.1676, -0.6247, -0.8679, -0.4006, -0.2938, -0.8679, -0.4006, -0.2938, -0.7626, -0.1676, -0.6247, -0.9176, -0.06258, 0.3926, -0.6752, -0.1501, 0.7222, -0.6752, -0.1501, 0.7222, -0.9176, -0.06258, 0.3926, -0.3682, -0.6755, 0.6388, -0.1774, -0.3111, 0.9337, -0.3472, -0.6701, -0.6561, -0.3682, -0.6755, 0.6388, -0.9176, -0.06258, 0.3926, -0.7626, -0.1676, -0.6247, -2.754e-07, -0.992, 0.1262, 2.189e-08, -0.638, 0.77, -0.6276, -0.5854, 0.5133, 0.08565, -0.9812, -0.1729, 3.32e-07, -0.8037, -0.5951, -2.754e-07, -0.992, 0.1262, 0.08565, -0.9812, -0.1729, -0.2045, -0.9788, -0.006823, 4.964e-08, -0.9282, 0.372, 1.16e-07, -0.9599, -0.2802, -0.2045, -0.9788, -0.006823, -3.952e-07, 0.8864, 0.4628, -5.22e-07, 0.9852, 0.1716, 0.1982, 0.9506, 0.2391, -0.03448, 0.8221, 0.5683, -5.22e-07, 0.9852, 0.1716, -5.948e-07, 0.8043, 0.5943, 0.1464, 0.7758, 0.6138, 0.1982, 0.9506, 0.2391, -3.647e-08, 0.7367, -0.6763, -0.008412, 0.04424, -0.999, -0.528, -0.1139, -0.8416, -0.786, 0.3778, -0.4894, -0.4282, 0.6459, -0.632, 1.543e-08, 0.179, -0.9838, 0.0, -0.6802, -0.733, 0.05609, -0.5147, -0.8555, 0.506, 0.2312, -0.831, 0.6703, -0.6027, -0.4329, -0.002066, -0.754, -0.6568, -0.009713, 0.1424, -0.9898, 0.6833, 0.405, -0.6075, 0.6427, -0.2689, 0.7174, 0.7024, 0.3994, 0.5892, 0.01846, 0.4452, 0.8953, 0.01187, -0.3686, 0.9295, 0.6703, -0.6027, -0.4329, 0.6833, 0.405, -0.6075, 0.8317, 0.5545, 0.0279, 0.7221, -0.6497, 0.2377, 0.4513, 0.4376, -0.7777, -0.001552, 0.3884, -0.9215, -0.03138, 0.9891, -0.1441, 0.801, 0.5499, -0.2367, -0.7121, 0.3137, -0.6281, -0.676, -0.5979, -0.4307, -0.755, -0.5652, 0.3325, -0.8678, 0.4782, 0.1353, -0.676, -0.5979, -0.4307, -0.002066, -0.754, -0.6568, -0.01012, -0.946, 0.324, -0.755, -0.5652, 0.3325, -0.002066, -0.754, -0.6568, -0.676, -0.5979, -0.4307, -0.7121, 0.3137, -0.6281, -0.009713, 0.1424, -0.9898, 0.01846, 0.4452, 0.8953, -0.504, 0.4911, 0.7105, -0.4456, -0.2766, 0.8514, 0.01187, -0.3686, 0.9295, -0.001552, 0.3884, -0.9215, -0.4779, 0.4356, -0.7628, -0.8057, 0.5562, -0.2039, -0.03138, 0.9891, -0.1441, -0.002066, -0.754, -0.6568, 0.6703, -0.6027, -0.4329, 0.7221, -0.6497, 0.2377, -0.01012, -0.946, 0.324, 0.8317, 0.5545, 0.0279, 0.7024, 0.3994, 0.5892, 0.6427, -0.2689, 0.7174, 0.7221, -0.6497, 0.2377, -0.03138, 0.9891, -0.1441, -0.1128, 0.7366, 0.6669, 0.4428, 0.6396, 0.6283, 0.801, 0.5499, -0.2367, -0.755, -0.5652, 0.3325, -0.4456, -0.2766, 0.8514, -0.504, 0.4911, 0.7105, -0.8678, 0.4782, 0.1353, -0.01012, -0.946, 0.324, 0.01187, -0.3686, 0.9295, -0.4456, -0.2766, 0.8514, -0.755, -0.5652, 0.3325, -0.8057, 0.5562, -0.2039, -0.5004, 0.6815, 0.5341, -0.1128, 0.7366, 0.6669, -0.03138, 0.9891, -0.1441, 0.7221, -0.6497, 0.2377, 0.6427, -0.2689, 0.7174, 0.01187, -0.3686, 0.9295, -0.01012, -0.946, 0.324, -0.009713, 0.1424, -0.9898, -0.7121, 0.3137, -0.6281, -0.4623, 0.2689, -0.845, -0.01993, 0.1979, -0.98, -0.7121, 0.3137, -0.6281, -0.8678, 0.4782, 0.1353, -0.7473, 0.6505, -0.1356, -0.4623, 0.2689, -0.845, -0.8678, 0.4782, 0.1353, -0.504, 0.4911, 0.7105, -0.5044, 0.6183, 0.6027, -0.7473, 0.6505, -0.1356, -0.504, 0.4911, 0.7105, 0.01846, 0.4452, 0.8953, -0.06603, 0.5057, 0.8602, -0.5044, 0.6183, 0.6027, 0.01846, 0.4452, 0.8953, 0.7024, 0.3994, 0.5892, 0.4652, 0.5642, 0.6821, -0.06603, 0.5057, 0.8602, 0.7024, 0.3994, 0.5892, 0.8317, 0.5545, 0.0279, 0.7183, 0.6736, -0.1742, 0.4652, 0.5642, 0.6821, 0.8317, 0.5545, 0.0279, 0.6833, 0.405, -0.6075, 0.4004, 0.2857, -0.8707, 0.7183, 0.6736, -0.1742, 0.6833, 0.405, -0.6075, -0.009713, 0.1424, -0.9898, -0.01993, 0.1979, -0.98, 0.4004, 0.2857, -0.8707, -0.01993, 0.1979, -0.98, -0.4623, 0.2689, -0.845, -0.4779, 0.4356, -0.7628, -0.001552, 0.3884, -0.9215, -0.4623, 0.2689, -0.845, -0.7473, 0.6505, -0.1356, -0.8057, 0.5562, -0.2039, -0.4779, 0.4356, -0.7628, -0.7473, 0.6505, -0.1356, -0.5044, 0.6183, 0.6027, -0.5004, 0.6815, 0.5341, -0.8057, 0.5562, -0.2039, -0.5044, 0.6183, 0.6027, -0.06603, 0.5057, 0.8602, -0.1128, 0.7366, 0.6669, -0.5004, 0.6815, 0.5341, -0.06603, 0.5057, 0.8602, 0.4652, 0.5642, 0.6821, 0.4428, 0.6396, 0.6283, -0.1128, 0.7366, 0.6669, 0.4652, 0.5642, 0.6821, 0.7183, 0.6736, -0.1742, 0.801, 0.5499, -0.2367, 0.4428, 0.6396, 0.6283, 0.7183, 0.6736, -0.1742, 0.4004, 0.2857, -0.8707, 0.4513, 0.4376, -0.7777, 0.801, 0.5499, -0.2367, 0.4004, 0.2857, -0.8707, -0.01993, 0.1979, -0.98, -0.001552, 0.3884, -0.9215, 0.4513, 0.4376, -0.7777, 0.6703, -0.5627, -0.4838, -0.002066, -0.6939, -0.7201, -0.009713, 0.2281, -0.9736, 0.6833, 0.4564, -0.5699, 0.6427, -0.3304, 0.6912, 0.7024, 0.3465, 0.6217, 0.01846, 0.3655, 0.9306, 0.01187, -0.4483, 0.8938, 0.6703, -0.5627, -0.4838, 0.6833, 0.4564, -0.5699, 0.8317, 0.5499, 0.07612, 0.7221, -0.6679, 0.1802, 0.4513, 0.5037, -0.7366, -0.001551, 0.4672, -0.8841, -0.03138, 0.9979, -0.05735, 0.801, 0.5685, -0.1879, -0.7121, 0.3673, -0.5983, -0.676, -0.5581, -0.4812, -0.755, -0.592, 0.2819, -0.8678, 0.4645, 0.1764, -0.676, -0.5581, -0.4812, -0.002066, -0.6939, -0.7201, -0.01012, -0.9706, 0.2403, -0.755, -0.592, 0.2819, -0.002066, -0.6939, -0.7201, -0.676, -0.5581, -0.4812, -0.7121, 0.3673, -0.5983, -0.009713, 0.2281, -0.9736, 0.01846, 0.3655, 0.9306, -0.504, 0.4273, 0.7506, -0.4456, -0.3498, 0.8241, 0.01187, -0.4483, 0.8938, -0.001551, 0.4672, -0.8841, -0.4779, 0.5004, -0.722, -0.8057, 0.5718, -0.1546, -0.03138, 0.9979, -0.05735, -0.002066, -0.6939, -0.7201, 0.6703, -0.5627, -0.4838, 0.7221, -0.6679, 0.1802, -0.01012, -0.9706, 0.2403, 0.8317, 0.5499, 0.07612, 0.7024, 0.3465, 0.6217, 0.6427, -0.3304, 0.6912, 0.7221, -0.6679, 0.1802, -0.03138, 0.9979, -0.05735, -0.1128, 0.6757, 0.7285, 0.4428, 0.5824, 0.6817, 0.801, 0.5685, -0.1879, -0.755, -0.592, 0.2819, -0.4456, -0.3498, 0.8241, -0.504, 0.4273, 0.7506, -0.8678, 0.4645, 0.1764, -0.01012, -0.9706, 0.2403, 0.01187, -0.4483, 0.8938, -0.4456, -0.3498, 0.8241, -0.755, -0.592, 0.2819, -0.8057, 0.5718, -0.1546, -0.5004, 0.6323, 0.5915, -0.1128, 0.6757, 0.7285, -0.03138, 0.9979, -0.05735, 0.7221, -0.6679, 0.1802, 0.6427, -0.3304, 0.6912, 0.01187, -0.4483, 0.8938, -0.01012, -0.9706, 0.2403, -0.009713, 0.2281, -0.9736, -0.7121, 0.3673, -0.5983, -0.4623, 0.3415, -0.8183, -0.01993, 0.2825, -0.959, -0.7121, 0.3673, -0.5983, -0.8678, 0.4645, 0.1764, -0.7473, 0.6599, -0.07843, -0.4623, 0.3415, -0.8183, -0.8678, 0.4645, 0.1764, -0.504, 0.4273, 0.7506, -0.5044, 0.5635, 0.6543, -0.7473, 0.6599, -0.07843, -0.504, 0.4273, 0.7506, 0.01846, 0.3655, 0.9306, -0.06604, 0.4288, 0.901, -0.5044, 0.5635, 0.6543, 0.01846, 0.3655, 0.9306, 0.7024, 0.3465, 0.6217, 0.4652, 0.5026, 0.7287, -0.06604, 0.4288, 0.901, 0.7024, 0.3465, 0.6217, 0.8317, 0.5499, 0.07612, 0.7183, 0.6862, -0.1148, 0.4652, 0.5026, 0.7287, 0.8317, 0.5499, 0.07612, 0.6833, 0.4564, -0.5699, 0.4004, 0.3605, -0.8424, 0.7183, 0.6862, -0.1148, 0.6833, 0.4564, -0.5699, -0.009713, 0.2281, -0.9736, -0.01993, 0.2825, -0.959, 0.4004, 0.3605, -0.8424, -0.01993, 0.2825, -0.959, -0.4623, 0.3415, -0.8183, -0.4779, 0.5004, -0.722, -0.001551, 0.4672, -0.8841, -0.4623, 0.3415, -0.8183, -0.7473, 0.6599, -0.07843, -0.8057, 0.5718, -0.1546, -0.4779, 0.5004, -0.722, -0.7473, 0.6599, -0.07843, -0.5044, 0.5635, 0.6543, -0.5004, 0.6323, 0.5915, -0.8057, 0.5718, -0.1546, -0.5044, 0.5635, 0.6543, -0.06604, 0.4288, 0.901, -0.1128, 0.6757, 0.7285, -0.5004, 0.6323, 0.5915, -0.06604, 0.4288, 0.901, 0.4652, 0.5026, 0.7287, 0.4428, 0.5824, 0.6817, -0.1128, 0.6757, 0.7285, 0.4652, 0.5026, 0.7287, 0.7183, 0.6862, -0.1148, 0.801, 0.5685, -0.1879, 0.4428, 0.5824, 0.6817, 0.7183, 0.6862, -0.1148, 0.4004, 0.3605, -0.8424, 0.4513, 0.5037, -0.7366, 0.801, 0.5685, -0.1879, 0.4004, 0.3605, -0.8424, -0.01993, 0.2825, -0.959, -0.001551, 0.4672, -0.8841, 0.4513, 0.5037, -0.7366, 0.00244, 0.9932, -0.1167, -0.6513, 0.7552, -0.07456, -0.6496, 0.7588, -0.04831, -0.003384, 0.996, -0.08975, -0.6513, 0.7552, -0.07456, -0.9836, 0.1773, 0.03354, -0.9822, 0.1809, 0.05086, -0.6496, 0.7588, -0.04831, -0.9836, 0.1773, 0.03354, -0.87, -0.4711, 0.1453, -0.868, -0.4679, 0.1664, -0.9822, 0.1809, 0.05086, -0.87, -0.4711, 0.1453, -0.3482, -0.9119, 0.2174, -0.3494, -0.9041, 0.2458, -0.868, -0.4679, 0.1664, -0.3482, -0.9119, 0.2174, 0.3523, -0.9085, 0.2248, 0.3436, -0.907, 0.2435, -0.3494, -0.9041, 0.2458, 0.3523, -0.9085, 0.2248, 0.87, -0.4651, 0.1638, 0.8669, -0.4722, 0.1599, 0.3436, -0.907, 0.2435, 0.87, -0.4651, 0.1638, 0.9821, 0.1801, 0.05513, 0.9826, 0.1806, 0.04254, 0.8669, -0.4722, 0.1599, 0.9821, 0.1801, 0.05513, 0.6534, 0.7547, -0.05972, 0.646, 0.7614, -0.0541, 0.9826, 0.1806, 0.04254, 0.6534, 0.7547, -0.05972, 0.00244, 0.9932, -0.1167, -0.003384, 0.996, -0.08975, 0.646, 0.7614, -0.0541, -0.6496, 0.7588, -0.04831, -0.3964, 0.5817, 0.7103, 0.004359, 0.7275, 0.6861, -0.003384, 0.996, -0.08975, -0.9822, 0.1809, 0.05086, -0.5977, 0.2365, 0.7661, -0.3964, 0.5817, 0.7103, -0.6496, 0.7588, -0.04831, -0.868, -0.4679, 0.1664, -0.5291, -0.1469, 0.8357, -0.5977, 0.2365, 0.7661, -0.9822, 0.1809, 0.05086, -0.3494, -0.9041, 0.2458, -0.2112, -0.4101, 0.8873, -0.5291, -0.1469, 0.8357, -0.868, -0.4679, 0.1664, 0.3436, -0.907, 0.2435, 0.2208, -0.4131, 0.8835, -0.2112, -0.4101, 0.8873, -0.3494, -0.9041, 0.2458, 0.8669, -0.4722, 0.1599, 0.543, -0.1515, 0.8259, 0.2208, -0.4131, 0.8835, 0.3436, -0.907, 0.2435, 0.9826, 0.1806, 0.04254, 0.6129, 0.2355, 0.7542, 0.543, -0.1515, 0.8259, 0.8669, -0.4722, 0.1599, 0.646, 0.7614, -0.0541, 0.4081, 0.5837, 0.7019, 0.6129, 0.2355, 0.7542, 0.9826, 0.1806, 0.04254, -0.003384, 0.996, -0.08975, 0.004359, 0.7275, 0.6861, 0.4081, 0.5837, 0.7019, 0.646, 0.7614, -0.0541, 0.004359, 0.7275, 0.6861, -0.3964, 0.5817, 0.7103, 0.1724, -0.03505, 0.9844, -1.783e-07, -0.09685, 0.9953, -0.3964, 0.5817, 0.7103, -0.5977, 0.2365, 0.7661, 0.2641, 0.1214, 0.9568, 0.1724, -0.03505, 0.9844, -0.5977, 0.2365, 0.7661, -0.5291, -0.1469, 0.8357, 0.2323, 0.2994, 0.9254, 0.2641, 0.1214, 0.9568, -0.5291, -0.1469, 0.8357, -0.2112, -0.4101, 0.8873, 0.09173, 0.4155, 0.905, 0.2323, 0.2994, 0.9254, -0.2112, -0.4101, 0.8873, 0.2208, -0.4131, 0.8835, -0.09173, 0.4155, 0.905, 0.09173, 0.4155, 0.905, 0.2208, -0.4131, 0.8835, 0.543, -0.1515, 0.8259, -0.2323, 0.2994, 0.9254, -0.09173, 0.4155, 0.905, 0.543, -0.1515, 0.8259, 0.6129, 0.2355, 0.7542, -0.2641, 0.1214, 0.9568, -0.2323, 0.2994, 0.9254, 0.6129, 0.2355, 0.7542, 0.4081, 0.5837, 0.7019, -0.1724, -0.03505, 0.9844, -0.2641, 0.1214, 0.9568, 0.4081, 0.5837, 0.7019, 0.004359, 0.7275, 0.6861, -1.783e-07, -0.09685, 0.9953, -0.1724, -0.03505, 0.9844, -1.783e-07, -0.09685, 0.9953, 0.1724, -0.03505, 0.9844, -0.3755, 0.5985, 0.7076, 0.01469, 0.7023, 0.7117, 0.1724, -0.03505, 0.9844, 0.2641, 0.1214, 0.9568, -0.6057, 0.2449, 0.757, -0.3755, 0.5985, 0.7076, 0.2641, 0.1214, 0.9568, 0.2323, 0.2994, 0.9254, -0.5239, -0.1696, 0.8347, -0.6057, 0.2449, 0.757, 0.2323, 0.2994, 0.9254, 0.09173, 0.4155, 0.905, -0.1863, -0.4046, 0.8953, -0.5239, -0.1696, 0.8347, 0.09173, 0.4155, 0.905, -0.09173, 0.4155, 0.905, 0.2013, -0.3619, 0.9102, -0.1863, -0.4046, 0.8953, -0.09173, 0.4155, 0.905, -0.2323, 0.2994, 0.9254, 0.4613, -0.1075, 0.8807, 0.2013, -0.3619, 0.9102, -0.2323, 0.2994, 0.9254, -0.2641, 0.1214, 0.9568, 0.5162, 0.2353, 0.8235, 0.4613, -0.1075, 0.8807, -0.2641, 0.1214, 0.9568, -0.1724, -0.03505, 0.9844, 0.3542, 0.5462, 0.7591, 0.5162, 0.2353, 0.8235, -0.1724, -0.03505, 0.9844, -1.783e-07, -0.09685, 0.9953, 0.01469, 0.7023, 0.7117, 0.3542, 0.5462, 0.7591, 0.01469, 0.7023, 0.7117, -0.3755, 0.5985, 0.7076, -0.122, 0.1723, 0.9775, -0.3755, 0.5985, 0.7076, -0.6057, 0.2449, 0.757, -0.122, 0.1723, 0.9775, -0.6057, 0.2449, 0.757, -0.5239, -0.1696, 0.8347, -0.122, 0.1723, 0.9775, -0.5239, -0.1696, 0.8347, -0.1863, -0.4046, 0.8953, -0.122, 0.1723, 0.9775, -0.1863, -0.4046, 0.8953, 0.2013, -0.3619, 0.9102, -0.122, 0.1723, 0.9775, 0.2013, -0.3619, 0.9102, 0.4613, -0.1075, 0.8807, -0.122, 0.1723, 0.9775, 0.4613, -0.1075, 0.8807, 0.5162, 0.2353, 0.8235, -0.122, 0.1723, 0.9775, 0.5162, 0.2353, 0.8235, 0.3542, 0.5462, 0.7591, -0.122, 0.1723, 0.9775, 0.3542, 0.5462, 0.7591, 0.01469, 0.7023, 0.7117, -0.122, 0.1723, 0.9775])] * 3)])

# ---- objects
ob_ghost = bpy.data.objects.new('Ghost', me_untitled)

# ---- transforms, parenting, visibility, modifiers, constraints
ob_ghost.location = (0.0, 0.0, 0.0)
ob_ghost.scale = (0.01, 0.01, 0.01)
ob_ghost.color = (0.8, 0.8, 0.8, 1.0)
ob_ghost.lineart.crease_threshold = 0.0

# ---- collection membership
col_collection_1.objects.link(ob_ghost)

# ---- scene / render settings (as saved in the file)
scene.frame_start = 1; scene.frame_end = 250; scene.frame_set(1)
scene.render.engine = 'BLENDER_EEVEE_NEXT'
scene.render.resolution_percentage = 50
scene.render.fps = 30
scene.render.dither_intensity = 0.0
scene.cycles.use_denoising = False
scene.cycles.samples = 128
scene.cycles.sampling_pattern = 'TABULATED_SOBOL'
scene.cycles.light_sampling_threshold = 0.0
scene.cycles.use_adaptive_sampling = False
scene.cycles.use_light_tree = False
scene.cycles.blur_glossy = 0.0
scene.cycles.sample_clamp_indirect = 0.0
scene.view_settings.view_transform = 'Standard'
bpy.context.view_layer.update()

# ---- added for rendering (the .blend has no active camera and no usable light): camera, sun
cam_auto = bpy.data.cameras.new('AutoCamera')
cam_auto.lens = 50.0
cam_auto.sensor_width = 36.0
cam_auto.clip_end = 1000.0
ob_auto_camera = bpy.data.objects.new('AutoCamera', cam_auto)
scene.collection.objects.link(ob_auto_camera)
ob_auto_camera.location = (1.18196, -1.37487, 1.25785)
ob_auto_camera.rotation_euler = (1.09748, -7.21219e-08, 0.694738)
scene.camera = ob_auto_camera
light_auto_sun = bpy.data.lights.new('AutoSun', 'SUN')
light_auto_sun.energy = 3.0
light_auto_sun.angle = 0.0523599
ob_auto_sun = bpy.data.objects.new('AutoSun', light_auto_sun)
scene.collection.objects.link(ob_auto_sun)
ob_auto_sun.rotation_euler = (0.872665, 0.174533, 0.523599)
bpy.context.view_layer.update()
